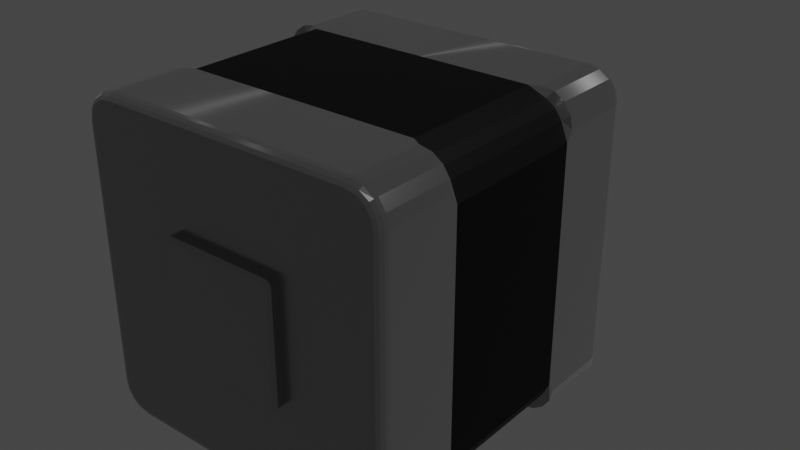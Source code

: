 # Source: Servo.blend  (saved by Blender 3.3.6; exported with 4.5.12 LTS)
import bpy
from mathutils import Matrix  # noqa: F401  (used for matrix-valued properties, if any)

bpy.ops.wm.read_factory_settings(use_empty=True)
scene = bpy.context.scene
scene.name = 'Scene'

# ---- collections
col_collection = bpy.data.collections.new('Collection'); scene.collection.children.link(col_collection)

# ---- materials (node trees are filled in below, after node groups)
mat_material = bpy.data.materials.new('Material')
mat_material.alpha_threshold = 0.0
mat_material.roughness = 0.5
mat_material.line_color = (0.0, 0.0, 0.0, 1.0)
mat_material_001 = bpy.data.materials.new('Material.001')
mat_material_002 = bpy.data.materials.new('Material.002')

# ---- node groups
ng_auto_smooth = bpy.data.node_groups.new('Auto Smooth', 'GeometryNodeTree')
_s = ng_auto_smooth.interface.new_socket(name='Geometry', in_out='OUTPUT', socket_type='NodeSocketGeometry')
_s = ng_auto_smooth.interface.new_socket(name='Geometry', in_out='INPUT', socket_type='NodeSocketGeometry')
_s = ng_auto_smooth.interface.new_socket(name='Angle', in_out='INPUT', socket_type='NodeSocketFloat')
_s.subtype = 'ANGLE'
_s.min_value = 0.0
_s.max_value = 3.142
ng_auto_smooth.is_modifier = True
_N = ng_auto_smooth.nodes; _L = ng_auto_smooth.links
n0 = _N.new('NodeGroupOutput'); n0.name = 'Group Output'; n0.location = (480, -100)
n1 = _N.new('NodeGroupInput'); n1.name = 'Group Input'; n1.location = (-420, -300)
n2 = _N.new('NodeGroupInput'); n2.name = 'Group Input.001'; n2.location = (-60, -100)
n3 = _N.new('GeometryNodeSetShadeSmooth'); n3.name = 'Set Shade Smooth'; n3.location = (120, -100)
n3.domain = 'EDGE'
n4 = _N.new('GeometryNodeSetShadeSmooth'); n4.name = 'Set Shade Smooth.001'; n4.location = (300, -100)
n5 = _N.new('GeometryNodeInputMeshEdgeAngle'); n5.name = 'Edge Angle'; n5.location = (-420, -220)
n6 = _N.new('GeometryNodeInputEdgeSmooth'); n6.name = 'Is Edge Smooth'; n6.location = (-60, -160)
n7 = _N.new('GeometryNodeInputShadeSmooth'); n7.name = 'Is Face Smooth'; n7.location = (-240, -340)
n8 = _N.new('FunctionNodeBooleanMath'); n8.name = 'Boolean Math'; n8.location = (-60, -220)
n9 = _N.new('FunctionNodeCompare'); n9.name = 'Compare'; n9.location = (-240, -180)
n9.operation = 'LESS_EQUAL'
_L.new(n5.outputs[0], n9.inputs[0])
_L.new(n4.outputs[0], n0.inputs[0])
_L.new(n1.outputs[1], n9.inputs[1])
_L.new(n9.outputs[0], n8.inputs[0])
_L.new(n7.outputs[0], n8.inputs[1])
_L.new(n2.outputs[0], n3.inputs[0])
_L.new(n6.outputs[0], n3.inputs[1])
_L.new(n3.outputs[0], n4.inputs[0])
_L.new(n8.outputs[0], n3.inputs[2])
n0.is_active_output = True

# ---- material node trees
mat_material.use_nodes = True; mat_material.node_tree.nodes.clear()
_N = mat_material.node_tree.nodes; _L = mat_material.node_tree.links
n0 = _N.new('ShaderNodeOutputMaterial'); n0.name = 'Material Output'; n0.location = (300, 300)
n1 = _N.new('ShaderNodeBsdfPrincipled'); n1.name = 'Principled BSDF'; n1.location = (10, 300)
n1.distribution = 'GGX'
n1.subsurface_method = 'RANDOM_WALK_SKIN'
n1.inputs[0].default_value = (0.3424, 0.3424, 0.3424, 1.0)
n1.inputs[1].default_value = 0.8984
n1.inputs[2].default_value = 0.189
n1.inputs[3].default_value = 1.45
n1.inputs[13].default_value = 1.0
n1.inputs[15].default_value = 1.0
n1.inputs[24].default_value = 0.2
n1.inputs[27].default_value = (0.0, 0.0, 0.0, 1.0)
n1.inputs[28].default_value = 1.0
_L.new(n1.outputs[0], n0.inputs[0])
n0.is_active_output = True
mat_material_001.use_nodes = True; mat_material_001.node_tree.nodes.clear()
_N = mat_material_001.node_tree.nodes; _L = mat_material_001.node_tree.links
n0 = _N.new('ShaderNodeBsdfPrincipled'); n0.name = 'Principled BSDF'; n0.location = (10, 300)
n0.distribution = 'GGX'
n0.subsurface_method = 'RANDOM_WALK_SKIN'
n0.inputs[0].default_value = (0.01599, 0.01599, 0.01599, 1.0)
n0.inputs[1].default_value = 1.0
n0.inputs[2].default_value = 0.5753
n0.inputs[3].default_value = 1.45
n0.inputs[13].default_value = 1.0
n0.inputs[27].default_value = (0.0, 0.0, 0.0, 1.0)
n0.inputs[28].default_value = 1.0
n1 = _N.new('ShaderNodeOutputMaterial'); n1.name = 'Material Output'; n1.location = (300, 300)
_L.new(n0.outputs[0], n1.inputs[0])
n1.is_active_output = True
mat_material_002.use_nodes = True; mat_material_002.node_tree.nodes.clear()
_N = mat_material_002.node_tree.nodes; _L = mat_material_002.node_tree.links
n0 = _N.new('ShaderNodeBsdfPrincipled'); n0.name = 'Principled BSDF'; n0.location = (10, 300)
n0.distribution = 'GGX'
n0.subsurface_method = 'RANDOM_WALK_SKIN'
n0.inputs[0].default_value = (0.4109, 0.06957, 0.0, 1.0)
n0.inputs[1].default_value = 1.0
n0.inputs[2].default_value = 0.3027
n0.inputs[3].default_value = 1.45
n0.inputs[13].default_value = 0.6719
n0.inputs[27].default_value = (0.0, 0.0, 0.0, 1.0)
n0.inputs[28].default_value = 1.0
n1 = _N.new('ShaderNodeOutputMaterial'); n1.name = 'Material Output'; n1.location = (300, 300)
_L.new(n0.outputs[0], n1.inputs[0])
n1.is_active_output = True

# ---- world
world_world = bpy.data.worlds.new('World'); scene.world = world_world
world_world.use_nodes = True; world_world.node_tree.nodes.clear()
_N = world_world.node_tree.nodes; _L = world_world.node_tree.links
n0 = _N.new('ShaderNodeOutputWorld'); n0.name = 'World Output'; n0.location = (300, 300)
n1 = _N.new('ShaderNodeBackground'); n1.name = 'Background'; n1.location = (10, 300)
n1.inputs[0].default_value = (0.05088, 0.05088, 0.05088, 1.0)
_L.new(n1.outputs[0], n0.inputs[0])
n0.is_active_output = True
world_world.color = (0.05088, 0.05088, 0.05088)
world_world.use_sun_shadow = False
world_world.sun_shadow_jitter_overblur = 0.0

# ---- lights
light_light = bpy.data.lights.new('Light', 'POINT')
light_light.transmission_factor = 0.0
light_light.energy = 1000.0
light_light.shadow_soft_size = 0.1
light_light.shadow_maximum_resolution = 0.006
light_light.use_absolute_resolution = True

# ---- meshes
me_cube = bpy.data.meshes.new('Cube')
me_cube.from_pydata([(-0.121, 0.07496, 0.1499), (-0.1499, 0.07496, 0.121), (-0.1321, 0.07496, 0.1477), (-0.1414, 0.07496, 0.1414), (-0.1477, 0.07496, 0.1321), (0.121, 0.07496, -0.1499), (0.1499, 0.07496, -0.121), (0.1321, 0.07496, -0.1477), (0.1414, 0.07496, -0.1414), (0.1477, 0.07496, -0.1321), (-0.1499, 0.07496, -0.121), (-0.121, 0.07496, -0.1499), (-0.1477, 0.07496, -0.1321), (-0.1414, 0.07496, -0.1414), (-0.1321, 0.07496, -0.1477), (0.1499, 0.07496, 0.121), (0.121, 0.07496, 0.1499), (0.1477, 0.07496, 0.1321), (0.1414, 0.07496, 0.1414), (0.1321, 0.07496, 0.1477), (-0.121, -0.07496, -0.1499), (-0.1499, -0.07496, -0.121), (-0.1321, -0.07496, -0.1477), (-0.1414, -0.07496, -0.1414), (-0.1477, -0.07496, -0.1321), (0.121, -0.07496, 0.1499), (0.1499, -0.07496, 0.121), (0.1321, -0.07496, 0.1477), (0.1414, -0.07496, 0.1414), (0.1477, -0.07496, 0.1321), (-0.1499, -0.07496, 0.121), (-0.121, -0.07496, 0.1499), (-0.1477, -0.07496, 0.1321), (-0.1414, -0.07496, 0.1414), (-0.1321, -0.07496, 0.1477), (0.1499, -0.07496, -0.121), (0.121, -0.07496, -0.1499), (0.1477, -0.07496, -0.1321), (0.1414, -0.07496, -0.1414), (0.1321, -0.07496, -0.1477), (0.1418, 0.07194, -0.1267), (0.1418, -1.901e-10, -0.1267), (0.1357, 0.07194, -0.1357), (0.1357, -1.901e-10, -0.1357), (-0.1116, 0.06916, 0.1499), (-0.1116, -1.346e-10, 0.1499), (0.1499, 0.06916, -0.1116), (0.1499, -1.346e-10, -0.1116), (0.1357, -1.901e-10, 0.1357), (0.1418, -1.901e-10, 0.1267), (-0.1267, 0.07194, 0.1418), (-0.1357, 0.07194, 0.1357), (-0.1418, 0.07194, 0.1267), (-0.1499, 0.06916, 0.1116), (0.1499, -1.346e-10, 0.1116), (0.1116, -1.346e-10, 0.1499), (-0.1418, -1.901e-10, -0.1267), (-0.1418, -0.07194, -0.1267), (0.1116, 0.06916, -0.1499), (0.1267, 0.07194, -0.1418), (-0.1357, -1.901e-10, -0.1357), (-0.1357, -0.07194, -0.1357), (-0.1267, -1.901e-10, -0.1418), (-0.1267, -0.07194, -0.1418), (-0.1116, -1.346e-10, -0.1499), (-0.1116, -0.06916, -0.1499), (0.1116, -1.346e-10, -0.1499), (0.1116, -0.06916, -0.1499), (-0.1499, 0.06916, -0.1116), (-0.1418, 0.07194, -0.1267), (-0.1357, 0.07194, -0.1357), (-0.1267, 0.07194, -0.1418), (-0.1116, 0.06916, -0.1499), (-0.1267, -1.901e-10, 0.1418), (-0.1267, -0.07194, 0.1418), (0.1499, 0.06916, 0.1116), (0.1418, 0.07194, 0.1267), (0.1357, 0.07194, 0.1357), (0.1267, 0.07194, 0.1418), (0.1116, 0.06916, 0.1499), (-0.1357, -1.901e-10, 0.1357), (-0.1357, -0.07194, 0.1357), (-0.1418, -1.901e-10, 0.1267), (-0.1418, -0.07194, 0.1267), (-0.1499, -1.346e-10, 0.1116), (-0.1499, -0.06916, 0.1116), (-0.1499, -1.346e-10, -0.1116), (-0.1499, -0.06916, -0.1116), (0.1499, -0.06916, 0.1116), (0.1116, -0.06916, 0.1499), (0.1267, -0.07194, 0.1418), (0.1357, -0.07194, 0.1357), (0.1418, -0.07194, 0.1267), (0.1267, -1.901e-10, 0.1418), (-0.1116, -0.06916, 0.1499), (0.1267, -1.901e-10, -0.1418), (0.1267, -0.07194, -0.1418), (0.1499, -0.06916, -0.1116), (0.1418, -0.07194, -0.1267), (0.1357, -0.07194, -0.1357), (0.05, 0.1499, 0.0568), (0.121, 0.1406, 0.1499), (0.1204, 0.1492, 0.1441), (0.1207, 0.1472, 0.1472), (0.1209, 0.1441, 0.1492), (0.0568, 0.1499, 0.05), (0.1499, 0.1406, 0.121), (0.1441, 0.1492, 0.1204), (0.1472, 0.1472, 0.1207), (0.1492, 0.1441, 0.1209), (0.05292, 0.1499, 0.05622), (0.1321, 0.1406, 0.1477), (0.1298, 0.1492, 0.1423), (0.131, 0.1472, 0.1451), (0.1318, 0.1441, 0.1471), (0.0549, 0.1499, 0.0549), (0.1414, 0.1406, 0.1414), (0.1373, 0.1492, 0.1373), (0.1395, 0.1472, 0.1395), (0.1409, 0.1441, 0.1409), (0.05622, 0.1499, 0.05292), (0.1477, 0.1406, 0.1321), (0.1423, 0.1492, 0.1298), (0.1451, 0.1472, 0.131), (0.1471, 0.1441, 0.1318), (0.0568, 0.1499, -0.05), (0.1499, 0.1406, -0.121), (0.1441, 0.1492, -0.1204), (0.1472, 0.1472, -0.1207), (0.1492, 0.1441, -0.1209), (0.05, 0.1499, -0.0568), (0.121, 0.1406, -0.1499), (0.1204, 0.1492, -0.1441), (0.1207, 0.1472, -0.1472), (0.1209, 0.1441, -0.1492), (0.05622, 0.1499, -0.05292), (0.1477, 0.1406, -0.1321), (0.1423, 0.1492, -0.1298), (0.1451, 0.1472, -0.131), (0.1471, 0.1441, -0.1318), (0.0549, 0.1499, -0.0549), (0.1414, 0.1406, -0.1414), (0.1373, 0.1492, -0.1373), (0.1395, 0.1472, -0.1395), (0.1409, 0.1441, -0.1409), (0.05292, 0.1499, -0.05622), (0.1321, 0.1406, -0.1477), (0.1298, 0.1492, -0.1423), (0.131, 0.1472, -0.1451), (0.1318, 0.1441, -0.1471), (0.05564, -0.1499, 0.05002), (0.1499, -0.1406, 0.121), (0.1441, -0.1492, 0.1204), (0.1472, -0.1472, 0.1207), (0.1492, -0.1441, 0.1209), (0.05002, -0.1499, 0.05564), (0.121, -0.1406, 0.1499), (0.1204, -0.1492, 0.1441), (0.1207, -0.1472, 0.1472), (0.1209, -0.1441, 0.1492), (0.05514, -0.1499, 0.05256), (0.1477, -0.1406, 0.1321), (0.1423, -0.1492, 0.1298), (0.1451, -0.1472, 0.131), (0.1471, -0.1441, 0.1318), (0.0541, -0.1499, 0.0541), (0.1414, -0.1406, 0.1414), (0.1373, -0.1492, 0.1373), (0.1395, -0.1472, 0.1395), (0.1409, -0.1441, 0.1409), (0.05256, -0.1499, 0.05514), (0.1321, -0.1406, 0.1477), (0.1298, -0.1492, 0.1423), (0.131, -0.1472, 0.1451), (0.1318, -0.1441, 0.1471), (0.05002, -0.1499, -0.05564), (0.121, -0.1406, -0.1499), (0.1204, -0.1492, -0.1441), (0.1207, -0.1472, -0.1472), (0.1209, -0.1441, -0.1492), (0.05564, -0.1499, -0.05002), (0.1499, -0.1406, -0.121), (0.1441, -0.1492, -0.1204), (0.1472, -0.1472, -0.1207), (0.1492, -0.1441, -0.1209), (0.05256, -0.1499, -0.05514), (0.1321, -0.1406, -0.1477), (0.1298, -0.1492, -0.1423), (0.131, -0.1472, -0.1451), (0.1318, -0.1441, -0.1471), (0.0541, -0.1499, -0.0541), (0.1414, -0.1406, -0.1414), (0.1373, -0.1492, -0.1373), (0.1395, -0.1472, -0.1395), (0.1409, -0.1441, -0.1409), (0.05514, -0.1499, -0.05256), (0.1477, -0.1406, -0.1321), (0.1423, -0.1492, -0.1298), (0.1451, -0.1472, -0.131), (0.1471, -0.1441, -0.1318), (-0.0568, 0.1499, 0.05), (-0.1499, 0.1406, 0.121), (-0.1441, 0.1492, 0.1204), (-0.1472, 0.1472, 0.1207), (-0.1492, 0.1441, 0.1209), (-0.05, 0.1499, 0.0568), (-0.121, 0.1406, 0.1499), (-0.1204, 0.1492, 0.1441), (-0.1207, 0.1472, 0.1472), (-0.1209, 0.1441, 0.1492), (-0.05622, 0.1499, 0.05292), (-0.1477, 0.1406, 0.1321), (-0.1423, 0.1492, 0.1298), (-0.1451, 0.1472, 0.131), (-0.1471, 0.1441, 0.1318), (-0.0549, 0.1499, 0.0549), (-0.1414, 0.1406, 0.1414), (-0.1373, 0.1492, 0.1373), (-0.1395, 0.1472, 0.1395), (-0.1409, 0.1441, 0.1409), (-0.05292, 0.1499, 0.05622), (-0.1321, 0.1406, 0.1477), (-0.1298, 0.1492, 0.1423), (-0.131, 0.1472, 0.1451), (-0.1318, 0.1441, 0.1471), (-0.05, 0.1499, -0.0568), (-0.121, 0.1406, -0.1499), (-0.1204, 0.1492, -0.1441), (-0.1207, 0.1472, -0.1472), (-0.1209, 0.1441, -0.1492), (-0.0568, 0.1499, -0.05), (-0.1499, 0.1406, -0.121), (-0.1441, 0.1492, -0.1204), (-0.1472, 0.1472, -0.1207), (-0.1492, 0.1441, -0.1209), (-0.05292, 0.1499, -0.05622), (-0.1321, 0.1406, -0.1477), (-0.1298, 0.1492, -0.1423), (-0.131, 0.1472, -0.1451), (-0.1318, 0.1441, -0.1471), (-0.0549, 0.1499, -0.0549), (-0.1414, 0.1406, -0.1414), (-0.1373, 0.1492, -0.1373), (-0.1395, 0.1472, -0.1395), (-0.1409, 0.1441, -0.1409), (-0.05622, 0.1499, -0.05292), (-0.1477, 0.1406, -0.1321), (-0.1423, 0.1492, -0.1298), (-0.1451, 0.1472, -0.131), (-0.1471, 0.1441, -0.1318), (-0.05002, -0.1499, 0.05564), (-0.121, -0.1406, 0.1499), (-0.1204, -0.1492, 0.1441), (-0.1207, -0.1472, 0.1472), (-0.1209, -0.1441, 0.1492), (-0.05564, -0.1499, 0.05002), (-0.1499, -0.1406, 0.121), (-0.1441, -0.1492, 0.1204), (-0.1472, -0.1472, 0.1207), (-0.1492, -0.1441, 0.1209), (-0.05256, -0.1499, 0.05514), (-0.1321, -0.1406, 0.1477), (-0.1298, -0.1492, 0.1423), (-0.131, -0.1472, 0.1451), (-0.1318, -0.1441, 0.1471), (-0.0541, -0.1499, 0.0541), (-0.1414, -0.1406, 0.1414), (-0.1373, -0.1492, 0.1373), (-0.1395, -0.1472, 0.1395), (-0.1409, -0.1441, 0.1409), (-0.05514, -0.1499, 0.05256), (-0.1477, -0.1406, 0.1321), (-0.1423, -0.1492, 0.1298), (-0.1451, -0.1472, 0.131), (-0.1471, -0.1441, 0.1318), (-0.05564, -0.1499, -0.05002), (-0.1499, -0.1406, -0.121), (-0.1441, -0.1492, -0.1204), (-0.1472, -0.1472, -0.1207), (-0.1492, -0.1441, -0.1209), (-0.05002, -0.1499, -0.05564), (-0.121, -0.1406, -0.1499), (-0.1204, -0.1492, -0.1441), (-0.1207, -0.1472, -0.1472), (-0.1209, -0.1441, -0.1492), (-0.05514, -0.1499, -0.05256), (-0.1477, -0.1406, -0.1321), (-0.1423, -0.1492, -0.1298), (-0.1451, -0.1472, -0.131), (-0.1471, -0.1441, -0.1318), (-0.0541, -0.1499, -0.0541), (-0.1414, -0.1406, -0.1414), (-0.1373, -0.1492, -0.1373), (-0.1395, -0.1472, -0.1395), (-0.1409, -0.1441, -0.1409), (-0.05256, -0.1499, -0.05514), (-0.1321, -0.1406, -0.1477), (-0.1298, -0.1492, -0.1423), (-0.131, -0.1472, -0.1451), (-0.1318, -0.1441, -0.1471), (0.0, 0.07496, 0.1499), (0.0, -0.07496, 0.1499), (0.0, -1.346e-10, 0.1499), (0.0, 0.06916, 0.1499), (0.0, -0.06916, 0.1499), (0.0, 0.1406, 0.1499), (0.0, 0.1441, 0.1492), (0.0, 0.1472, 0.1472), (0.0, 0.1492, 0.1441), (3.252e-09, 0.1499, 0.0568), (0.0, -0.1406, 0.1499), (0.0, -0.1441, 0.1492), (0.0, -0.1472, 0.1472), (0.0, -0.1492, 0.1441), (1.442e-09, -0.1499, 0.05564), (0.1499, 0.07496, 0.0), (0.1499, -0.07496, 0.0), (0.1499, -1.346e-10, 0.0), (0.1499, 0.06916, 0.0), (0.1499, -0.06916, 0.0), (0.0568, 0.1499, -3.613e-10), (0.1441, 0.1492, 0.0), (0.1472, 0.1472, 0.0), (0.1492, 0.1441, 0.0), (0.1499, 0.1406, 0.0), (0.05564, -0.1499, 3.245e-09), (0.1441, -0.1492, 0.0), (0.1472, -0.1472, 0.0), (0.1492, -0.1441, 0.0), (0.1499, -0.1406, 0.0), (0.0, 0.07496, -0.1499), (0.0, -0.07496, -0.1499), (0.0, 0.06916, -0.1499), (0.0, -0.06916, -0.1499), (0.0, -1.346e-10, -0.1499), (0.0, 0.1406, -0.1499), (0.0, 0.1441, -0.1492), (0.0, 0.1472, -0.1472), (0.0, 0.1492, -0.1441), (3.252e-09, 0.1499, -0.0568), (0.0, -0.1406, -0.1499), (0.0, -0.1441, -0.1492), (0.0, -0.1472, -0.1472), (0.0, -0.1492, -0.1441), (1.442e-09, -0.1499, -0.05564), (-0.1499, 0.07496, 0.0), (-0.1499, -0.07496, 0.0), (-0.1499, 0.06916, 0.0), (-0.1499, -0.06916, 0.0), (-0.1499, -1.346e-10, 0.0), (-0.1499, 0.1406, 0.0), (-0.1492, 0.1441, 0.0), (-0.1472, 0.1472, 0.0), (-0.1441, 0.1492, 0.0), (-0.0568, 0.1499, -3.613e-10), (-0.1499, -0.1406, 0.0), (-0.1492, -0.1441, 0.0), (-0.1472, -0.1472, 0.0), (-0.1441, -0.1492, 0.0), (-0.05564, -0.1499, 3.245e-09), (-0.1201, -0.1499, -0.1406), (-0.1284, -0.1499, -0.1389), (-0.1347, -0.1499, -0.1347), (-0.1389, -0.1499, -0.1284), (-0.1406, -0.1499, -0.1201), (0.1201, -0.1499, 0.1406), (0.1284, -0.1499, 0.1389), (0.1347, -0.1499, 0.1347), (0.1389, -0.1499, 0.1284), (0.1406, -0.1499, 0.1201), (-0.1284, -0.1499, 0.1389), (-0.1201, -0.1499, 0.1406), (-0.1347, -0.1499, 0.1347), (-0.1389, -0.1499, 0.1284), (-0.1406, -0.1499, 0.1201), (0.1284, -0.1499, -0.1389), (0.1201, -0.1499, -0.1406), (0.1347, -0.1499, -0.1347), (0.1389, -0.1499, -0.1284), (0.1406, -0.1499, -0.1201), (0.1406, -0.1499, 0.0), (0.0, -0.1499, -0.1406), (0.0, -0.1499, 0.1406), (-0.1406, -0.1499, 0.0), (-0.1201, 0.1499, 0.1406), (-0.1284, 0.1499, 0.1389), (-0.1347, 0.1499, 0.1347), (-0.1389, 0.1499, 0.1284), (-0.1406, 0.1499, 0.1201), (0.1201, 0.1499, -0.1406), (0.1284, 0.1499, -0.1389), (0.1347, 0.1499, -0.1347), (0.1389, 0.1499, -0.1284), (0.1406, 0.1499, -0.1201), (-0.1284, 0.1499, -0.1389), (-0.1201, 0.1499, -0.1406), (-0.1347, 0.1499, -0.1347), (-0.1389, 0.1499, -0.1284), (-0.1406, 0.1499, -0.1201), (0.1284, 0.1499, 0.1389), (0.1201, 0.1499, 0.1406), (0.1347, 0.1499, 0.1347), (0.1389, 0.1499, 0.1284), (0.1406, 0.1499, 0.1201), (0.1406, 0.1499, 0.0), (0.0, 0.1499, -0.1406), (-0.1406, 0.1499, 0.0), (0.0, 0.1499, 0.1406), (-0.05, 0.1569, 0.0568), (-0.0497, 0.1599, 0.05381), (-0.05175, 0.1599, 0.0534), (-0.05292, 0.1569, 0.05622), (-0.05274, 0.1599, 0.05274), (-0.0549, 0.1569, 0.0549), (-0.0534, 0.1599, 0.05175), (-0.05622, 0.1569, 0.05292), (-0.05381, 0.1599, 0.0497), (-0.0568, 0.1569, 0.05), (0.05, 0.1569, -0.0568), (0.0497, 0.1599, -0.05381), (0.05175, 0.1599, -0.0534), (0.05292, 0.1569, -0.05622), (0.05274, 0.1599, -0.05274), (0.0549, 0.1569, -0.0549), (0.0534, 0.1599, -0.05175), (0.05622, 0.1569, -0.05292), (0.05381, 0.1599, -0.0497), (0.0568, 0.1569, -0.05), (-0.05292, 0.1569, -0.05622), (-0.05175, 0.1599, -0.0534), (-0.0497, 0.1599, -0.05381), (-0.05, 0.1569, -0.0568), (-0.0549, 0.1569, -0.0549), (-0.05274, 0.1599, -0.05274), (-0.05622, 0.1569, -0.05292), (-0.0534, 0.1599, -0.05175), (-0.0568, 0.1569, -0.05), (-0.05381, 0.1599, -0.0497), (0.05292, 0.1569, 0.05622), (0.05175, 0.1599, 0.0534), (0.0497, 0.1599, 0.05381), (0.05, 0.1569, 0.0568), (0.0549, 0.1569, 0.0549), (0.05274, 0.1599, 0.05274), (0.05622, 0.1569, 0.05292), (0.0534, 0.1599, 0.05175), (0.0568, 0.1569, 0.05), (0.05381, 0.1599, 0.0497), (0.0568, 0.1569, -6.148e-10), (0.05381, 0.1599, -7.232e-10), (3.252e-09, 0.1569, -0.0568), (3.252e-09, 0.1599, -0.05381), (-0.0568, 0.1569, -6.148e-10), (-0.05381, 0.1599, -7.232e-10), (3.252e-09, 0.1569, 0.0568), (3.252e-09, 0.1599, 0.05381), (-0.05002, -0.1569, -0.05564), (-0.04973, -0.1599, -0.05265), (-0.05139, -0.1599, -0.05232), (-0.05256, -0.1569, -0.05514), (-0.05194, -0.1599, -0.05194), (-0.0541, -0.1569, -0.0541), (-0.05232, -0.1599, -0.05139), (-0.05514, -0.1569, -0.05256), (-0.05265, -0.1599, -0.04973), (-0.05564, -0.1569, -0.05002), (0.05002, -0.1569, 0.05564), (0.04973, -0.1599, 0.05265), (0.05139, -0.1599, 0.05232), (0.05256, -0.1569, 0.05514), (0.05194, -0.1599, 0.05194), (0.0541, -0.1569, 0.0541), (0.05232, -0.1599, 0.05139), (0.05514, -0.1569, 0.05256), (0.05265, -0.1599, 0.04973), (0.05564, -0.1569, 0.05002), (-0.05256, -0.1569, 0.05514), (-0.05139, -0.1599, 0.05232), (-0.04973, -0.1599, 0.05265), (-0.05002, -0.1569, 0.05564), (-0.0541, -0.1569, 0.0541), (-0.05194, -0.1599, 0.05194), (-0.05514, -0.1569, 0.05256), (-0.05232, -0.1599, 0.05139), (-0.05564, -0.1569, 0.05002), (-0.05265, -0.1599, 0.04973), (0.05256, -0.1569, -0.05514), (0.05139, -0.1599, -0.05232), (0.04973, -0.1599, -0.05265), (0.05002, -0.1569, -0.05564), (0.0541, -0.1569, -0.0541), (0.05194, -0.1599, -0.05194), (0.05514, -0.1569, -0.05256), (0.05232, -0.1599, -0.05139), (0.05564, -0.1569, -0.05002), (0.05265, -0.1599, -0.04973), (0.05564, -0.1569, 3.509e-09), (0.05265, -0.1599, 3.622e-09), (1.442e-09, -0.1569, -0.05564), (1.442e-09, -0.1599, -0.05265), (1.442e-09, -0.1569, 0.05564), (1.442e-09, -0.1599, 0.05265), (-0.05564, -0.1569, 3.509e-09), (-0.05265, -0.1599, 3.622e-09), (-0.02739, 0.1599, 0.02739), (-0.02739, 0.1599, -0.02739), (0.02739, 0.1599, 0.02739), (0.02739, 0.1599, -0.02739), (-6.73e-09, 0.1599, 0.03873), (-0.03873, 0.1599, 3.026e-09), (-1.012e-08, 0.1599, -0.03873), (0.03873, 0.1599, -3.598e-10), (-0.01482, 0.1599, 0.03579), (-0.03579, 0.1599, -0.01482), (0.01482, 0.1599, -0.03579), (0.03579, 0.1599, -0.01482), (0.01482, 0.1599, 0.03579), (-0.03579, 0.1599, 0.01482), (-0.01482, 0.1599, -0.03579), (0.03579, 0.1599, 0.01482), (-0.01666, 0.2602, 2.27e-09), (0.01666, 0.2602, 1.021e-09), (-7.643e-09, 0.2602, 1.645e-09), (-7.643e-09, 0.2602, 0.01666), (-7.643e-09, 0.2602, -0.01666), (0.01666, 0.2602, -0.01666), (-0.01666, 0.2602, 0.01666), (-0.01666, 0.2602, -0.01666), (0.01666, 0.2099, 0.01666), (-0.01482, 0.2528, 0.03579), (-0.0156, 0.2602, 0.02765), (-0.01505, 0.258, 0.0334), (-0.0224, 0.2602, 0.02306), (-0.02739, 0.2528, 0.02739), (-0.02593, 0.258, 0.02612), (-0.03579, 0.2528, -0.01482), (-0.0274, 0.2602, -0.01563), (-0.03333, 0.258, -0.01506), (-0.02266, 0.2602, -0.02266), (-0.02739, 0.2528, -0.02739), (-0.026, 0.258, -0.026), (0.01482, 0.2528, -0.03579), (0.01563, 0.2602, -0.0274), (0.01506, 0.258, -0.03333), (0.02306, 0.2602, -0.0224), (0.02739, 0.2528, -0.02739), (0.02612, 0.258, -0.02593), (0.02765, 0.2602, -0.0156), (0.03579, 0.2528, -0.01482), (0.0334, 0.258, -0.01505), (0.008043, 0.2602, 0.02921), (0.01482, 0.2528, 0.03579), (0.01284, 0.258, 0.03386), (-7.059e-09, 0.2602, 0.0308), (-6.73e-09, 0.2528, 0.03873), (-6.825e-09, 0.258, 0.03641), (-0.03579, 0.2528, 0.01482), (-0.0274, 0.2602, 0.01563), (-0.03333, 0.258, 0.01506), (-0.03054, 0.2602, 2.745e-09), (-0.03873, 0.2528, 3.026e-09), (-0.03633, 0.258, 2.939e-09), (-0.01482, 0.2528, -0.03579), (-0.01563, 0.2602, -0.0274), (-0.01506, 0.258, -0.03333), (-9.198e-09, 0.2602, -0.03054), (-1.012e-08, 0.2528, -0.03873), (-9.852e-09, 0.258, -0.03633), (0.02921, 0.2602, 0.008043), (0.03579, 0.2528, 0.01482), (0.03386, 0.258, 0.01284), (0.03873, 0.2528, -3.598e-10), (0.0308, 0.2602, 1.366e-10), (0.03641, 0.258, -2.037e-10), (0.009897, 0.2602, 0.009897), (0.01666, 0.2528, 0.01666), (0.01468, 0.258, 0.01468), (0.02739, 0.2026, 0.02739), (0.02207, 0.2099, 0.02207), (0.02583, 0.2078, 0.02583), (0.01482, 0.2026, 0.03579), (0.01573, 0.2099, 0.0263), (0.01482, 0.2173, 0.03579), (0.01509, 0.2078, 0.03301), (0.0263, 0.2099, 0.01573), (0.03579, 0.2026, 0.01482), (0.03579, 0.2173, 0.01482), (0.03301, 0.2078, 0.01509)], [], [(196, 37, 35, 181), (28, 166, 161, 29), (261, 34, 33, 266), (0, 206, 221, 2), (25, 156, 171, 27), (125, 135, 425, 427), (35, 37, 98, 97), (331, 20, 65, 333), (19, 16, 79, 78), (8, 141, 136, 9), (275, 285, 463, 465), (121, 17, 15, 106), (4, 1, 53, 52), (301, 25, 89, 304), (34, 31, 94, 74), (18, 19, 78, 77), (3, 4, 52, 51), (33, 34, 74, 81), (17, 18, 77, 76), (2, 3, 51, 50), (32, 33, 81, 83), (15, 17, 76, 75), (0, 2, 50, 44), (30, 32, 83, 85), (24, 21, 87, 57), (9, 6, 46, 40), (23, 24, 57, 61), (8, 9, 40, 42), (316, 35, 97, 319), (22, 23, 61, 63), (7, 8, 42, 59), (330, 5, 58, 332), (20, 22, 63, 65), (5, 7, 59, 58), (300, 0, 44, 303), (29, 26, 88, 92), (14, 11, 72, 71), (39, 36, 67, 96), (28, 29, 92, 91), (13, 14, 71, 70), (38, 39, 96, 99), (23, 291, 286, 24), (22, 296, 291, 23), (20, 281, 296, 22), (301, 31, 251, 310), (176, 36, 39, 186), (27, 171, 166, 28), (316, 26, 151, 329), (3, 216, 211, 4), (226, 11, 14, 236), (2, 221, 216, 3), (345, 1, 201, 350), (335, 131, 5, 330), (29, 161, 151, 26), (7, 146, 141, 8), (5, 131, 146, 7), (246, 12, 10, 231), (241, 13, 12, 246), (251, 31, 34, 261), (236, 14, 13, 241), (305, 206, 0, 300), (116, 18, 17, 121), (9, 136, 126, 6), (324, 106, 15, 315), (271, 32, 30, 256), (266, 33, 32, 271), (24, 286, 276, 21), (355, 256, 30, 346), (331, 36, 176, 340), (191, 38, 37, 196), (4, 211, 201, 1), (186, 39, 38, 191), (111, 19, 18, 116), (27, 28, 91, 90), (12, 13, 70, 69), (346, 30, 85, 348), (37, 38, 99, 98), (315, 15, 75, 318), (25, 27, 90, 89), (10, 12, 69, 68), (345, 10, 68, 347), (76, 77, 48, 49), (77, 78, 93, 48), (78, 79, 55, 93), (75, 76, 49, 54), (348, 349, 86, 87), (61, 60, 62, 63), (57, 87, 86, 56), (57, 56, 60, 61), (62, 71, 72, 64), (66, 95, 96, 67), (95, 43, 99, 96), (334, 332, 58, 66), (45, 73, 74, 94), (80, 82, 83, 81), (82, 84, 85, 83), (73, 80, 81, 74), (349, 347, 68, 86), (56, 69, 70, 60), (60, 70, 71, 62), (56, 86, 68, 69), (42, 40, 41, 43), (304, 302, 45, 94), (40, 46, 47, 41), (319, 97, 47, 317), (54, 49, 92, 88), (48, 93, 90, 91), (93, 55, 89, 90), (49, 48, 91, 92), (43, 41, 98, 99), (317, 47, 46, 318), (302, 303, 44, 45), (41, 47, 97, 98), (50, 51, 80, 73), (52, 53, 84, 82), (51, 52, 82, 80), (44, 50, 73, 45), (333, 334, 66, 67), (59, 42, 43, 95), (58, 59, 95, 66), (63, 62, 64, 65), (360, 361, 297, 282), (282, 297, 298, 283), (283, 298, 299, 284), (284, 299, 296, 281), (361, 362, 292, 297), (297, 292, 293, 298), (298, 293, 294, 299), (299, 294, 291, 296), (362, 363, 287, 292), (292, 287, 288, 293), (293, 288, 289, 294), (294, 289, 286, 291), (363, 364, 277, 287), (287, 277, 278, 288), (288, 278, 279, 289), (289, 279, 276, 286), (365, 366, 172, 157), (157, 172, 173, 158), (158, 173, 174, 159), (159, 174, 171, 156), (366, 367, 167, 172), (172, 167, 168, 173), (173, 168, 169, 174), (174, 169, 166, 171), (367, 368, 162, 167), (167, 162, 163, 168), (168, 163, 164, 169), (169, 164, 161, 166), (368, 369, 152, 162), (162, 152, 153, 163), (163, 153, 154, 164), (164, 154, 151, 161), (384, 385, 222, 207), (207, 222, 223, 208), (208, 223, 224, 209), (209, 224, 221, 206), (385, 386, 217, 222), (222, 217, 218, 223), (223, 218, 219, 224), (224, 219, 216, 221), (386, 387, 212, 217), (217, 212, 213, 218), (218, 213, 214, 219), (219, 214, 211, 216), (387, 388, 202, 212), (212, 202, 203, 213), (213, 203, 204, 214), (214, 204, 201, 211), (389, 390, 147, 132), (132, 147, 148, 133), (133, 148, 149, 134), (134, 149, 146, 131), (390, 391, 142, 147), (147, 142, 143, 148), (148, 143, 144, 149), (149, 144, 141, 146), (391, 392, 137, 142), (142, 137, 138, 143), (143, 138, 139, 144), (144, 139, 136, 141), (392, 393, 127, 137), (137, 127, 128, 138), (138, 128, 129, 139), (139, 129, 126, 136), (394, 395, 227, 237), (237, 227, 228, 238), (238, 228, 229, 239), (239, 229, 226, 236), (396, 394, 237, 242), (242, 237, 238, 243), (243, 238, 239, 244), (244, 239, 236, 241), (397, 396, 242, 247), (247, 242, 243, 248), (248, 243, 244, 249), (249, 244, 241, 246), (398, 397, 247, 232), (232, 247, 248, 233), (233, 248, 249, 234), (234, 249, 246, 231), (399, 400, 102, 112), (112, 102, 103, 113), (113, 103, 104, 114), (114, 104, 101, 111), (401, 399, 112, 117), (117, 112, 113, 118), (118, 113, 114, 119), (119, 114, 111, 116), (402, 401, 117, 122), (122, 117, 118, 123), (123, 118, 119, 124), (124, 119, 116, 121), (403, 402, 122, 107), (107, 122, 123, 108), (108, 123, 124, 109), (109, 124, 121, 106), (370, 371, 252, 262), (262, 252, 253, 263), (263, 253, 254, 264), (264, 254, 251, 261), (372, 370, 262, 267), (267, 262, 263, 268), (268, 263, 264, 269), (269, 264, 261, 266), (373, 372, 267, 272), (272, 267, 268, 273), (273, 268, 269, 274), (274, 269, 266, 271), (374, 373, 272, 257), (257, 272, 273, 258), (258, 273, 274, 259), (259, 274, 271, 256), (375, 376, 177, 187), (187, 177, 178, 188), (188, 178, 179, 189), (189, 179, 176, 186), (377, 375, 187, 192), (192, 187, 188, 193), (193, 188, 189, 194), (194, 189, 186, 191), (378, 377, 192, 197), (197, 192, 193, 198), (198, 193, 194, 199), (199, 194, 191, 196), (379, 378, 197, 182), (182, 197, 198, 183), (183, 198, 199, 184), (184, 199, 196, 181), (404, 403, 107, 321), (321, 107, 108, 322), (322, 108, 109, 323), (323, 109, 106, 324), (335, 226, 229, 336), (336, 229, 228, 337), (337, 228, 227, 338), (338, 227, 395, 405), (350, 201, 204, 351), (351, 204, 203, 352), (352, 203, 202, 353), (353, 202, 388, 406), (305, 101, 104, 306), (306, 104, 103, 307), (307, 103, 102, 308), (308, 102, 400, 407), (380, 379, 182, 326), (326, 182, 183, 327), (327, 183, 184, 328), (328, 184, 181, 329), (340, 176, 179, 341), (341, 179, 178, 342), (342, 178, 177, 343), (343, 177, 376, 381), (310, 251, 254, 311), (311, 254, 253, 312), (312, 253, 252, 313), (313, 252, 371, 382), (355, 276, 279, 356), (356, 279, 278, 357), (357, 278, 277, 358), (358, 277, 364, 383), (101, 16, 19, 111), (157, 313, 382, 365), (158, 312, 313, 157), (159, 311, 312, 158), (156, 310, 311, 159), (207, 308, 407, 384), (208, 307, 308, 207), (209, 306, 307, 208), (206, 305, 306, 209), (55, 79, 303, 302), (89, 55, 302, 304), (101, 305, 300, 16), (25, 301, 310, 156), (16, 300, 303, 79), (31, 301, 304, 94), (154, 328, 329, 151), (153, 327, 328, 154), (152, 326, 327, 153), (369, 380, 326, 152), (129, 323, 324, 126), (128, 322, 323, 129), (127, 321, 322, 128), (393, 404, 321, 127), (54, 317, 318, 75), (88, 319, 317, 54), (6, 315, 318, 46), (126, 324, 315, 6), (35, 316, 329, 181), (26, 316, 319, 88), (282, 343, 381, 360), (283, 342, 343, 282), (284, 341, 342, 283), (281, 340, 341, 284), (132, 338, 405, 389), (133, 337, 338, 132), (134, 336, 337, 133), (131, 335, 336, 134), (65, 64, 334, 333), (64, 72, 332, 334), (20, 331, 340, 281), (226, 335, 330, 11), (11, 330, 332, 72), (36, 331, 333, 67), (257, 358, 383, 374), (258, 357, 358, 257), (259, 356, 357, 258), (256, 355, 356, 259), (232, 353, 406, 398), (233, 352, 353, 232), (234, 351, 352, 233), (231, 350, 351, 234), (84, 53, 347, 349), (85, 84, 349, 348), (1, 345, 347, 53), (21, 346, 348, 87), (276, 355, 346, 21), (10, 345, 350, 231), (280, 295, 361, 360), (295, 290, 362, 361), (290, 285, 363, 362), (285, 275, 364, 363), (155, 170, 366, 365), (170, 165, 367, 366), (165, 160, 368, 367), (160, 150, 369, 368), (260, 250, 371, 370), (265, 260, 370, 372), (270, 265, 372, 373), (255, 270, 373, 374), (185, 175, 376, 375), (190, 185, 375, 377), (195, 190, 377, 378), (180, 195, 378, 379), (325, 180, 379, 380), (344, 280, 360, 381), (314, 155, 365, 382), (359, 255, 374, 383), (250, 314, 382, 371), (150, 325, 380, 369), (175, 344, 381, 376), (275, 359, 383, 364), (205, 220, 385, 384), (220, 215, 386, 385), (215, 210, 387, 386), (210, 200, 388, 387), (130, 145, 390, 389), (145, 140, 391, 390), (140, 135, 392, 391), (135, 125, 393, 392), (235, 225, 395, 394), (240, 235, 394, 396), (245, 240, 396, 397), (230, 245, 397, 398), (110, 100, 400, 399), (115, 110, 399, 401), (120, 115, 401, 402), (105, 120, 402, 403), (320, 105, 403, 404), (339, 130, 389, 405), (354, 230, 398, 406), (309, 205, 384, 407), (100, 309, 407, 400), (125, 320, 404, 393), (225, 339, 405, 395), (200, 354, 406, 388), (205, 309, 454, 408), (225, 235, 428, 431), (120, 105, 446, 444), (320, 125, 427, 448), (240, 245, 434, 432), (430, 505, 518, 510, 514, 507, 419, 451), (105, 320, 448, 446), (235, 240, 432, 428), (145, 130, 418, 421), (210, 215, 413, 415), (295, 280, 456, 459), (339, 225, 431, 450), (200, 210, 415, 417), (140, 145, 421, 423), (245, 230, 436, 434), (354, 200, 417, 452), (100, 110, 438, 441), (230, 354, 452, 436), (130, 339, 450, 418), (215, 220, 411, 413), (110, 115, 442, 438), (135, 140, 423, 425), (115, 120, 444, 442), (309, 100, 441, 454), (280, 344, 498, 456), (290, 295, 459, 461), (270, 255, 484, 482), (359, 275, 465, 502), (165, 170, 469, 471), (255, 359, 502, 484), (155, 314, 500, 466), (175, 185, 486, 489), (185, 190, 490, 486), (160, 165, 471, 473), (265, 270, 482, 480), (344, 175, 489, 498), (150, 160, 473, 475), (250, 260, 476, 479), (195, 180, 494, 492), (325, 150, 475, 496), (190, 195, 492, 490), (488, 487, 491, 493, 495, 497, 474, 472, 470, 468, 467, 501, 478, 477, 481, 483, 485, 503, 464, 462, 460, 458, 457, 499), (180, 325, 496, 494), (260, 265, 480, 476), (170, 155, 466, 469), (285, 290, 461, 463), (314, 250, 479, 500), (409, 410, 411, 408), (410, 412, 413, 411), (412, 414, 415, 413), (414, 416, 417, 415), (419, 420, 421, 418), (420, 422, 423, 421), (422, 424, 425, 423), (424, 426, 427, 425), (429, 430, 431, 428), (433, 429, 428, 432), (435, 433, 432, 434), (437, 435, 434, 436), (439, 440, 441, 438), (443, 439, 438, 442), (445, 443, 442, 444), (447, 445, 444, 446), (449, 447, 446, 448), (451, 419, 418, 450), (453, 437, 436, 452), (455, 409, 408, 454), (440, 455, 454, 441), (426, 449, 448, 427), (430, 451, 450, 431), (416, 453, 452, 417), (457, 458, 459, 456), (458, 460, 461, 459), (460, 462, 463, 461), (462, 464, 465, 463), (467, 468, 469, 466), (468, 470, 471, 469), (470, 472, 473, 471), (472, 474, 475, 473), (477, 478, 479, 476), (481, 477, 476, 480), (483, 481, 480, 482), (485, 483, 482, 484), (487, 488, 489, 486), (491, 487, 486, 490), (493, 491, 490, 492), (495, 493, 492, 494), (497, 495, 494, 496), (499, 457, 456, 498), (501, 467, 466, 500), (503, 485, 484, 502), (478, 501, 500, 479), (474, 497, 496, 475), (488, 499, 498, 489), (464, 503, 502, 465), (220, 205, 408, 411), (447, 506, 440, 439, 443, 445), (504, 517, 509, 513, 505, 437, 453, 416), (409, 504, 416, 414, 412, 410), (437, 505, 430, 429, 433, 435), (426, 507, 515, 511, 519, 506, 447, 449), (419, 507, 426, 424, 422, 420), (440, 506, 516, 508, 512, 504, 409, 455), (505, 513, 535, 539), (553, 523, 526, 530), (572, 547, 525, 521), (525, 542, 565, 524), (568, 572, 521, 574), (507, 514, 541, 545), (524, 565, 563, 527), (518, 505, 539, 562), (526, 520, 559, 557), (504, 512, 529, 533), (550, 574, 523, 553), (520, 527, 536, 559), (514, 510, 566, 541), (511, 515, 548, 571), (513, 509, 560, 535), (510, 518, 562, 566), (516, 506, 577, 580), (547, 544, 542, 525), (521, 525, 524, 522), (508, 516, 551, 554), (515, 507, 545, 548), (575, 551, 582, 581, 528), (574, 521, 522, 523), (569, 575, 528, 584, 586), (517, 504, 533, 556), (530, 526, 557, 532), (523, 522, 520, 526), (527, 563, 538, 536), (522, 524, 527, 520), (519, 511, 571, 569), (519, 585, 577, 506), (509, 517, 556, 560), (578, 584, 528, 581), (580, 583, 582), (583, 581, 582), (584, 587, 586), (587, 585, 586), (530, 532, 534, 531), (531, 534, 533, 529), (536, 538, 540, 537), (537, 540, 539, 535), (542, 544, 546, 543), (543, 546, 545, 541), (548, 545, 546, 549), (549, 546, 544, 547), (550, 553, 555, 552), (552, 555, 554, 551), (557, 559, 561, 558), (558, 561, 560, 556), (563, 565, 567, 564), (564, 567, 566, 562), (569, 571, 573, 570), (570, 573, 572, 568), (553, 530, 531, 555), (555, 531, 529, 554), (559, 536, 537, 561), (561, 537, 535, 560), (565, 542, 543, 567), (567, 543, 541, 566), (571, 548, 549, 573), (573, 549, 547, 572), (532, 557, 558, 534), (534, 558, 556, 533), (538, 563, 564, 540), (540, 564, 562, 539), (568, 574, 576, 570), (570, 576, 575, 569), (574, 550, 552, 576), (576, 552, 551, 575), (578, 581, 583, 579), (579, 583, 580, 577), (577, 585, 587, 579), (579, 587, 584, 578), (512, 508, 554, 529)])
me_cube.polygons.foreach_set('material_index', [0, 0, 0, 0, 0, 0, 0, 0, 0, 0, 0, 0, 0, 0, 0, 0, 0, 0, 0, 0, 0, 0, 0, 0, 0, 0, 0, 0, 0, 0, 0, 0, 0, 0, 0, 0, 0, 0, 0, 0, 0, 0, 0, 0, 0, 0, 0, 0, 0, 0, 0, 0, 0, 0, 0, 0, 0, 0, 0, 0, 0, 0, 0, 0, 0, 0, 0, 0, 0, 0, 0, 0, 0, 0, 0, 0, 0, 0, 0, 0, 0, 1, 1, 1, 1, 1, 1, 1, 1, 1, 1, 1, 1, 1, 1, 1, 1, 1, 1, 1, 1, 1, 1, 1, 1, 1, 1, 1, 1, 1, 1, 1, 1, 1, 1, 1, 1, 1, 1, 1, 1, 0, 0, 0, 0, 0, 0, 0, 0, 0, 0, 0, 0, 0, 0, 0, 0, 0, 0, 0, 0, 0, 0, 0, 0, 0, 0, 0, 0, 0, 0, 0, 0, 0, 0, 0, 0, 0, 0, 0, 0, 0, 0, 0, 0, 0, 0, 0, 0, 0, 0, 0, 0, 0, 0, 0, 0, 0, 0, 0, 0, 0, 0, 0, 0, 0, 0, 0, 0, 0, 0, 0, 0, 0, 0, 0, 0, 0, 0, 0, 0, 0, 0, 0, 0, 0, 0, 0, 0, 0, 0, 0, 0, 0, 0, 0, 0, 0, 0, 0, 0, 0, 0, 0, 0, 0, 0, 0, 0, 0, 0, 0, 0, 0, 0, 0, 0, 0, 0, 0, 0, 0, 0, 0, 0, 0, 0, 0, 0, 0, 0, 0, 0, 0, 0, 0, 0, 0, 0, 0, 0, 0, 0, 0, 0, 0, 0, 0, 0, 0, 0, 0, 0, 0, 0, 0, 0, 0, 0, 0, 0, 0, 0, 0, 0, 0, 0, 0, 0, 0, 1, 1, 0, 0, 0, 0, 0, 0, 0, 0, 0, 0, 0, 0, 1, 1, 0, 0, 0, 0, 0, 0, 0, 0, 0, 0, 0, 0, 1, 1, 0, 0, 0, 0, 0, 0, 0, 0, 0, 0, 0, 0, 1, 1, 0, 0, 0, 0, 0, 0, 0, 0, 0, 0, 0, 0, 0, 0, 0, 0, 0, 0, 0, 0, 0, 0, 0, 0, 0, 0, 0, 0, 0, 0, 0, 0, 0, 0, 0, 0, 0, 0, 0, 0, 0, 0, 0, 0, 0, 0, 0, 0, 0, 0, 0, 0, 0, 0, 0, 0, 0, 0, 0, 0, 0, 0, 0, 0, 0, 0, 0, 0, 0, 0, 0, 0, 0, 0, 0, 0, 0, 0, 0, 0, 0, 0, 0, 0, 0, 0, 0, 0, 0, 0, 0, 0, 0, 0, 0, 0, 0, 0, 0, 0, 0, 0, 0, 0, 0, 0, 0, 0, 0, 0, 0, 0, 0, 0, 0, 0, 0, 0, 0, 0, 0, 0, 0, 0, 0, 0, 0, 0, 0, 0, 0, 0, 0, 0, 0, 0, 0, 0, 0, 0, 0, 0, 0, 0, 0, 0, 0, 0, 0, 0, 0, 0, 0, 0, 0, 2, 2, 2, 2, 2, 2, 2, 2, 2, 2, 2, 2, 2, 2, 2, 2, 2, 2, 2, 2, 2, 2, 2, 2, 2, 2, 2, 2, 2, 2, 2, 2, 2, 2, 2, 2, 2, 2, 2, 2, 2, 2, 2, 2, 2, 2, 2, 2, 2, 2, 2, 2, 2, 2, 2, 2, 2, 2, 2, 2, 2, 2, 2, 2, 2, 2, 2, 2, 2, 2, 2, 2, 2, 2])
_uv = me_cube.uv_layers.new(name='UVMap')
_uv.uv.foreach_set('vector', [0.3899, 0.7422, 0.3899, 0.6875, 0.3991, 0.6875, 0.3991, 0.7422, 0.625, 0.6875, 0.625, 0.7422, 0.6101, 0.7422, 0.6101, 0.6875, 0.8601, 0.7422, 0.8601, 0.6875, 0.875, 0.6875, 0.875, 0.7422, 0.8509, 0.5625, 0.8509, 0.5078, 0.8601, 0.5078, 0.8601, 0.5625, 0.6491, 0.6875, 0.6491, 0.7422, 0.6399, 0.7422, 0.6399, 0.6875, 0.4003, 0.4883, 0.3945, 0.4871, 0.3945, 0.4871, 0.4003, 0.4883, 0.3991, 0.6875, 0.3899, 0.6875, 0.3899, 0.6875, 0.3991, 0.6875, 0.25, 0.6875, 0.1491, 0.6875, 0.1491, 0.6875, 0.25, 0.6875, 0.6399, 0.5625, 0.6491, 0.5625, 0.6491, 0.5625, 0.6399, 0.5625, 0.375, 0.5625, 0.375, 0.5078, 0.3899, 0.5078, 0.3899, 0.5625, 0.4005, 0.9856, 0.3955, 0.9846, 0.3955, 0.9846, 0.4005, 0.9856, 0.6101, 0.5078, 0.6101, 0.5625, 0.6009, 0.5625, 0.6009, 0.5078, 0.6101, 0.1875, 0.6009, 0.1875, 0.6009, 0.1875, 0.6101, 0.1875, 0.75, 0.6875, 0.6491, 0.6875, 0.6491, 0.6875, 0.75, 0.6875, 0.8601, 0.6875, 0.8509, 0.6875, 0.8509, 0.6875, 0.8601, 0.6875, 0.625, 0.5625, 0.6399, 0.5625, 0.6399, 0.5625, 0.625, 0.5625, 0.625, 0.1875, 0.6101, 0.1875, 0.6101, 0.1875, 0.625, 0.1875, 0.875, 0.6875, 0.8601, 0.6875, 0.8601, 0.6875, 0.875, 0.6875, 0.6101, 0.5625, 0.625, 0.5625, 0.625, 0.5625, 0.6101, 0.5625, 0.8601, 0.5625, 0.875, 0.5625, 0.875, 0.5625, 0.8601, 0.5625, 0.6101, 0.0625, 0.625, 0.0625, 0.625, 0.0625, 0.6101, 0.0625, 0.6009, 0.5625, 0.6101, 0.5625, 0.6101, 0.5625, 0.6009, 0.5625, 0.8509, 0.5625, 0.8601, 0.5625, 0.8601, 0.5625, 0.8509, 0.5625, 0.6009, 0.0625, 0.6101, 0.0625, 0.6101, 0.0625, 0.6009, 0.0625, 0.3899, 0.0625, 0.3991, 0.0625, 0.3991, 0.0625, 0.3899, 0.0625, 0.3899, 0.5625, 0.3991, 0.5625, 0.3991, 0.5625, 0.3899, 0.5625, 0.375, 0.0625, 0.3899, 0.0625, 0.3899, 0.0625, 0.375, 0.0625, 0.375, 0.5625, 0.3899, 0.5625, 0.3899, 0.5625, 0.375, 0.5625, 0.5, 0.6875, 0.3991, 0.6875, 0.3991, 0.6875, 0.5, 0.6875, 0.1399, 0.6875, 0.125, 0.6875, 0.125, 0.6875, 0.1399, 0.6875, 0.3601, 0.5625, 0.375, 0.5625, 0.375, 0.5625, 0.3601, 0.5625, 0.25, 0.5625, 0.3509, 0.5625, 0.3509, 0.5625, 0.25, 0.5625, 0.1491, 0.6875, 0.1399, 0.6875, 0.1399, 0.6875, 0.1491, 0.6875, 0.3509, 0.5625, 0.3601, 0.5625, 0.3601, 0.5625, 0.3509, 0.5625, 0.75, 0.5625, 0.8509, 0.5625, 0.8509, 0.5625, 0.75, 0.5625, 0.6101, 0.6875, 0.6009, 0.6875, 0.6009, 0.6875, 0.6101, 0.6875, 0.1399, 0.5625, 0.1491, 0.5625, 0.1491, 0.5625, 0.1399, 0.5625, 0.3601, 0.6875, 0.3509, 0.6875, 0.3509, 0.6875, 0.3601, 0.6875, 0.625, 0.6875, 0.6101, 0.6875, 0.6101, 0.6875, 0.625, 0.6875, 0.125, 0.5625, 0.1399, 0.5625, 0.1399, 0.5625, 0.125, 0.5625, 0.375, 0.6875, 0.3601, 0.6875, 0.3601, 0.6875, 0.375, 0.6875, 0.375, 0.0625, 0.375, 0.007817, 0.3899, 0.007817, 0.3899, 0.0625, 0.1399, 0.6875, 0.1399, 0.7422, 0.125, 0.7422, 0.125, 0.6875, 0.1491, 0.6875, 0.1491, 0.7422, 0.1399, 0.7422, 0.1399, 0.6875, 0.75, 0.6875, 0.8509, 0.6875, 0.8509, 0.7422, 0.75, 0.7422, 0.3509, 0.7422, 0.3509, 0.6875, 0.3601, 0.6875, 0.3601, 0.7422, 0.6399, 0.6875, 0.6399, 0.7422, 0.625, 0.7422, 0.625, 0.6875, 0.5, 0.6875, 0.6009, 0.6875, 0.6009, 0.7422, 0.5, 0.7422, 0.625, 0.1875, 0.625, 0.2422, 0.6101, 0.2422, 0.6101, 0.1875, 0.1491, 0.5078, 0.1491, 0.5625, 0.1399, 0.5625, 0.1399, 0.5078, 0.8601, 0.5625, 0.8601, 0.5078, 0.875, 0.5078, 0.875, 0.5625, 0.5, 0.1875, 0.6009, 0.1875, 0.6009, 0.2422, 0.5, 0.2422, 0.25, 0.5078, 0.3509, 0.5078, 0.3509, 0.5625, 0.25, 0.5625, 0.6101, 0.6875, 0.6101, 0.7422, 0.6009, 0.7422, 0.6009, 0.6875, 0.3601, 0.5625, 0.3601, 0.5078, 0.375, 0.5078, 0.375, 0.5625, 0.3509, 0.5625, 0.3509, 0.5078, 0.3601, 0.5078, 0.3601, 0.5625, 0.3899, 0.2422, 0.3899, 0.1875, 0.3991, 0.1875, 0.3991, 0.2422, 0.375, 0.2422, 0.375, 0.1875, 0.3899, 0.1875, 0.3899, 0.2422, 0.8509, 0.7422, 0.8509, 0.6875, 0.8601, 0.6875, 0.8601, 0.7422, 0.1399, 0.5078, 0.1399, 0.5625, 0.125, 0.5625, 0.125, 0.5078, 0.75, 0.5078, 0.8509, 0.5078, 0.8509, 0.5625, 0.75, 0.5625, 0.625, 0.5078, 0.625, 0.5625, 0.6101, 0.5625, 0.6101, 0.5078, 0.3899, 0.5625, 0.3899, 0.5078, 0.3991, 0.5078, 0.3991, 0.5625, 0.5, 0.5078, 0.6009, 0.5078, 0.6009, 0.5625, 0.5, 0.5625, 0.6101, 0.007817, 0.6101, 0.0625, 0.6009, 0.0625, 0.6009, 0.007817, 0.625, 0.007817, 0.625, 0.0625, 0.6101, 0.0625, 0.6101, 0.007817, 0.3899, 0.0625, 0.3899, 0.007817, 0.3991, 0.007817, 0.3991, 0.0625, 0.5, 0.007817, 0.6009, 0.007817, 0.6009, 0.0625, 0.5, 0.0625, 0.25, 0.6875, 0.3509, 0.6875, 0.3509, 0.7422, 0.25, 0.7422, 0.375, 0.7422, 0.375, 0.6875, 0.3899, 0.6875, 0.3899, 0.7422, 0.6101, 0.1875, 0.6101, 0.2422, 0.6009, 0.2422, 0.6009, 0.1875, 0.3601, 0.7422, 0.3601, 0.6875, 0.375, 0.6875, 0.375, 0.7422, 0.6399, 0.5078, 0.6399, 0.5625, 0.625, 0.5625, 0.625, 0.5078, 0.6399, 0.6875, 0.625, 0.6875, 0.625, 0.6875, 0.6399, 0.6875, 0.3899, 0.1875, 0.375, 0.1875, 0.375, 0.1875, 0.3899, 0.1875, 0.5, 0.0625, 0.6009, 0.0625, 0.6009, 0.0625, 0.5, 0.0625, 0.3899, 0.6875, 0.375, 0.6875, 0.375, 0.6875, 0.3899, 0.6875, 0.5, 0.5625, 0.6009, 0.5625, 0.6009, 0.5625, 0.5, 0.5625, 0.6491, 0.6875, 0.6399, 0.6875, 0.6399, 0.6875, 0.6491, 0.6875, 0.3991, 0.1875, 0.3899, 0.1875, 0.3899, 0.1875, 0.3991, 0.1875, 0.5, 0.1875, 0.3991, 0.1875, 0.3991, 0.1875, 0.5, 0.1875, 0.6101, 0.5625, 0.625, 0.5625, 0.625, 0.625, 0.6101, 0.625, 0.625, 0.5625, 0.6399, 0.5625, 0.6399, 0.625, 0.625, 0.625, 0.6399, 0.5625, 0.6491, 0.5625, 0.6491, 0.625, 0.6399, 0.625, 0.6009, 0.5625, 0.6101, 0.5625, 0.6101, 0.625, 0.6009, 0.625, 0.5, 0.0625, 0.5, 0.125, 0.3991, 0.125, 0.3991, 0.0625, 0.125, 0.6875, 0.125, 0.625, 0.1399, 0.625, 0.1399, 0.6875, 0.3899, 0.0625, 0.3991, 0.0625, 0.3991, 0.125, 0.3899, 0.125, 0.3899, 0.0625, 0.3899, 0.125, 0.25, 0.3125, 0.375, 0.0625, 0.1399, 0.625, 0.1399, 0.5625, 0.1491, 0.5625, 0.1491, 0.625, 0.3509, 0.625, 0.3601, 0.625, 0.3601, 0.6875, 0.3509, 0.6875, 0.3601, 0.625, 0.375, 0.625, 0.375, 0.6875, 0.3601, 0.6875, 0.25, 0.625, 0.25, 0.5625, 0.3509, 0.5625, 0.3509, 0.625, 0.8509, 0.625, 0.8601, 0.625, 0.8601, 0.6875, 0.8509, 0.6875, 0.625, 0.125, 0.6101, 0.125, 0.6101, 0.0625, 0.625, 0.0625, 0.6101, 0.125, 0.6009, 0.125, 0.6009, 0.0625, 0.6101, 0.0625, 0.8601, 0.625, 0.75, 0.4375, 0.875, 0.6875, 0.8601, 0.6875, 0.5, 0.125, 0.5, 0.1875, 0.3991, 0.1875, 0.3991, 0.125, 0.3899, 0.125, 0.3899, 0.1875, 0.125, 0.5625, 0.25, 0.3125, 0.125, 0.625, 0.125, 0.5625, 0.1399, 0.5625, 0.1399, 0.625, 0.3899, 0.125, 0.3991, 0.125, 0.3991, 0.1875, 0.3899, 0.1875, 0.375, 0.5625, 0.3899, 0.5625, 0.3899, 0.625, 0.375, 0.625, 0.75, 0.6875, 0.75, 0.625, 0.8509, 0.625, 0.8509, 0.6875, 0.3899, 0.5625, 0.3991, 0.5625, 0.3991, 0.625, 0.3899, 0.625, 0.5, 0.6875, 0.3991, 0.6875, 0.3991, 0.625, 0.5, 0.625, 0.6009, 0.625, 0.6101, 0.625, 0.6101, 0.6875, 0.6009, 0.6875, 0.625, 0.625, 0.6399, 0.625, 0.6399, 0.6875, 0.625, 0.6875, 0.6399, 0.625, 0.6491, 0.625, 0.6491, 0.6875, 0.6399, 0.6875, 0.6101, 0.625, 0.625, 0.625, 0.625, 0.6875, 0.6101, 0.6875, 0.375, 0.625, 0.3899, 0.625, 0.3899, 0.6875, 0.375, 0.6875, 0.5, 0.625, 0.3991, 0.625, 0.3991, 0.5625, 0.5, 0.5625, 0.75, 0.625, 0.75, 0.5625, 0.8509, 0.5625, 0.8509, 0.625, 0.3899, 0.625, 0.3991, 0.625, 0.3991, 0.6875, 0.3899, 0.6875, 0.8601, 0.5625, 0.625, 0.1875, 0.75, 0.4375, 0.8601, 0.625, 0.6101, 0.1875, 0.6009, 0.1875, 0.6009, 0.125, 0.6101, 0.125, 0.625, 0.1875, 0.6101, 0.1875, 0.6101, 0.125, 0.625, 0.125, 0.8509, 0.5625, 0.8601, 0.5625, 0.8601, 0.625, 0.8509, 0.625, 0.25, 0.6875, 0.25, 0.625, 0.3509, 0.625, 0.3509, 0.6875, 0.3601, 0.5625, 0.375, 0.5625, 0.375, 0.625, 0.3601, 0.625, 0.3509, 0.5625, 0.3601, 0.5625, 0.3601, 0.625, 0.3509, 0.625, 0.1399, 0.6875, 0.1399, 0.625, 0.1491, 0.625, 0.1491, 0.6875, 0.3828, 0.9751, 0.3842, 0.9821, 0.3814, 0.9832, 0.3798, 0.9754, 0.3798, 0.9754, 0.3814, 0.9832, 0.3767, 0.9847, 0.375, 0.9761, 0.1489, 0.75, 0.1403, 0.75, 0.14, 0.7452, 0.1491, 0.7452, 0.1491, 0.7452, 0.14, 0.7452, 0.1399, 0.7422, 0.1491, 0.7422, 0.3842, 0.9821, 0.3877, 0.9873, 0.3855, 0.9895, 0.3814, 0.9832, 0.3814, 0.9832, 0.3855, 0.9895, 0.3818, 0.9926, 0.3771, 0.9855, 0.1392, 0.75, 0.1257, 0.75, 0.1252, 0.7452, 0.1397, 0.7452, 0.1397, 0.7452, 0.1252, 0.7452, 0.125, 0.7422, 0.1399, 0.7422, 0.3877, 0.9873, 0.3929, 0.9908, 0.3918, 0.9936, 0.3855, 0.9895, 0.3855, 0.9895, 0.3918, 0.9936, 0.3895, 0.9979, 0.3824, 0.9932, 0.3757, 0.0, 0.3892, 0.0, 0.3897, 0.004825, 0.3752, 0.004825, 0.3752, 0.004825, 0.3897, 0.004825, 0.3899, 0.007817, 0.375, 0.007817, 0.3929, 0.9908, 0.3999, 0.9922, 0.3996, 0.9952, 0.3918, 0.9936, 0.3918, 0.9936, 0.3996, 0.9952, 0.3989, 1.0, 0.3903, 0.9983, 0.3903, 0.0, 0.3989, 0.0, 0.3991, 0.004825, 0.39, 0.004825, 0.39, 0.004825, 0.3991, 0.004825, 0.3991, 0.007817, 0.3899, 0.007817, 0.6172, 0.7749, 0.6158, 0.7679, 0.6186, 0.7668, 0.6202, 0.7746, 0.6202, 0.7746, 0.6186, 0.7668, 0.6233, 0.7653, 0.625, 0.7739, 0.6489, 0.75, 0.6403, 0.75, 0.64, 0.7452, 0.6491, 0.7452, 0.6491, 0.7452, 0.64, 0.7452, 0.6399, 0.7422, 0.6491, 0.7422, 0.6158, 0.7679, 0.6123, 0.7627, 0.6145, 0.7605, 0.6186, 0.7668, 0.6186, 0.7668, 0.6145, 0.7605, 0.6182, 0.7574, 0.6229, 0.7645, 0.6392, 0.75, 0.6257, 0.75, 0.6252, 0.7452, 0.6397, 0.7452, 0.6397, 0.7452, 0.6252, 0.7452, 0.625, 0.7422, 0.6399, 0.7422, 0.6123, 0.7627, 0.6071, 0.7592, 0.6082, 0.7564, 0.6145, 0.7605, 0.6145, 0.7605, 0.6082, 0.7564, 0.6105, 0.7521, 0.6176, 0.7568, 0.6243, 0.75, 0.6108, 0.75, 0.6103, 0.7452, 0.6248, 0.7452, 0.6248, 0.7452, 0.6103, 0.7452, 0.6101, 0.7422, 0.625, 0.7422, 0.6071, 0.7592, 0.6001, 0.7578, 0.6004, 0.7548, 0.6082, 0.7564, 0.6082, 0.7564, 0.6004, 0.7548, 0.6009, 0.75, 0.6097, 0.7509, 0.6097, 0.7509, 0.6009, 0.75, 0.6009, 0.7452, 0.61, 0.7452, 0.61, 0.7452, 0.6009, 0.7452, 0.6009, 0.7422, 0.6101, 0.7422, 0.6172, 0.2749, 0.6158, 0.2679, 0.6186, 0.2668, 0.6202, 0.2746, 0.6202, 0.2746, 0.6186, 0.2668, 0.6233, 0.2653, 0.625, 0.2739, 0.8511, 0.5, 0.8597, 0.5, 0.86, 0.5048, 0.8509, 0.5048, 0.8509, 0.5048, 0.86, 0.5048, 0.8601, 0.5078, 0.8509, 0.5078, 0.6158, 0.2679, 0.6123, 0.2627, 0.6145, 0.2605, 0.6186, 0.2668, 0.6186, 0.2668, 0.6145, 0.2605, 0.6182, 0.2574, 0.6229, 0.2645, 0.8608, 0.5, 0.8743, 0.5, 0.8748, 0.5048, 0.8603, 0.5048, 0.8603, 0.5048, 0.8748, 0.5048, 0.875, 0.5078, 0.8601, 0.5078, 0.6123, 0.2627, 0.6071, 0.2592, 0.6082, 0.2564, 0.6145, 0.2605, 0.6145, 0.2605, 0.6082, 0.2564, 0.6105, 0.2521, 0.6176, 0.2568, 0.6243, 0.25, 0.6108, 0.25, 0.6103, 0.2452, 0.6248, 0.2452, 0.6248, 0.2452, 0.6103, 0.2452, 0.6101, 0.2422, 0.625, 0.2422, 0.6071, 0.2592, 0.6001, 0.2578, 0.6004, 0.2548, 0.6082, 0.2564, 0.6082, 0.2564, 0.6004, 0.2548, 0.6009, 0.25, 0.6097, 0.2509, 0.6097, 0.2509, 0.6009, 0.25, 0.6009, 0.2452, 0.61, 0.2452, 0.61, 0.2452, 0.6009, 0.2452, 0.6009, 0.2422, 0.6101, 0.2422, 0.3828, 0.4751, 0.3842, 0.4821, 0.3814, 0.4832, 0.3798, 0.4754, 0.3798, 0.4754, 0.3814, 0.4832, 0.3767, 0.4847, 0.375, 0.4761, 0.3511, 0.5, 0.3597, 0.5, 0.36, 0.5048, 0.3509, 0.5048, 0.3509, 0.5048, 0.36, 0.5048, 0.3601, 0.5078, 0.3509, 0.5078, 0.3842, 0.4821, 0.3877, 0.4873, 0.3855, 0.4895, 0.3814, 0.4832, 0.3814, 0.4832, 0.3855, 0.4895, 0.3818, 0.4926, 0.3771, 0.4855, 0.3608, 0.5, 0.3743, 0.5, 0.3748, 0.5048, 0.3603, 0.5048, 0.3603, 0.5048, 0.3748, 0.5048, 0.375, 0.5078, 0.3601, 0.5078, 0.3877, 0.4873, 0.3929, 0.4908, 0.3918, 0.4936, 0.3855, 0.4895, 0.3855, 0.4895, 0.3918, 0.4936, 0.3895, 0.4979, 0.3824, 0.4932, 0.3757, 0.5, 0.3892, 0.5, 0.3897, 0.5048, 0.3752, 0.5048, 0.3752, 0.5048, 0.3897, 0.5048, 0.3899, 0.5078, 0.375, 0.5078, 0.3929, 0.4908, 0.3999, 0.4922, 0.3996, 0.4952, 0.3918, 0.4936, 0.3918, 0.4936, 0.3996, 0.4952, 0.3991, 0.5, 0.3903, 0.4991, 0.3903, 0.4991, 0.3991, 0.5, 0.3991, 0.5048, 0.39, 0.5048, 0.39, 0.5048, 0.3991, 0.5048, 0.3991, 0.5078, 0.3899, 0.5078, 0.3842, 0.2679, 0.3828, 0.2749, 0.3798, 0.2746, 0.3814, 0.2668, 0.3814, 0.2668, 0.3798, 0.2746, 0.375, 0.2739, 0.3767, 0.2653, 0.1403, 0.5, 0.1489, 0.5, 0.1491, 0.5048, 0.14, 0.5048, 0.14, 0.5048, 0.1491, 0.5048, 0.1491, 0.5078, 0.1399, 0.5078, 0.3877, 0.2627, 0.3842, 0.2679, 0.3814, 0.2668, 0.3855, 0.2605, 0.3855, 0.2605, 0.3814, 0.2668, 0.3771, 0.2645, 0.3818, 0.2574, 0.1257, 0.5, 0.1392, 0.5, 0.1397, 0.5048, 0.1252, 0.5048, 0.1252, 0.5048, 0.1397, 0.5048, 0.1399, 0.5078, 0.125, 0.5078, 0.3929, 0.2592, 0.3877, 0.2627, 0.3855, 0.2605, 0.3918, 0.2564, 0.3918, 0.2564, 0.3855, 0.2605, 0.3824, 0.2568, 0.3895, 0.2521, 0.3892, 0.25, 0.3757, 0.25, 0.3752, 0.2452, 0.3897, 0.2452, 0.3897, 0.2452, 0.3752, 0.2452, 0.375, 0.2422, 0.3899, 0.2422, 0.3999, 0.2578, 0.3929, 0.2592, 0.3918, 0.2564, 0.3996, 0.2548, 0.3996, 0.2548, 0.3918, 0.2564, 0.3903, 0.2509, 0.3991, 0.25, 0.3991, 0.25, 0.3903, 0.2509, 0.39, 0.2452, 0.3991, 0.2452, 0.3991, 0.2452, 0.39, 0.2452, 0.3899, 0.2422, 0.3991, 0.2422, 0.6158, 0.4821, 0.6172, 0.4751, 0.6202, 0.4754, 0.6186, 0.4832, 0.6186, 0.4832, 0.6202, 0.4754, 0.625, 0.4761, 0.6233, 0.4847, 0.6403, 0.5, 0.6489, 0.5, 0.6491, 0.5048, 0.64, 0.5048, 0.64, 0.5048, 0.6491, 0.5048, 0.6491, 0.5078, 0.6399, 0.5078, 0.6123, 0.4873, 0.6158, 0.4821, 0.6186, 0.4832, 0.6145, 0.4895, 0.6145, 0.4895, 0.6186, 0.4832, 0.6229, 0.4855, 0.6182, 0.4926, 0.6257, 0.5, 0.6392, 0.5, 0.6397, 0.5048, 0.6252, 0.5048, 0.6252, 0.5048, 0.6397, 0.5048, 0.6399, 0.5078, 0.625, 0.5078, 0.6071, 0.4908, 0.6123, 0.4873, 0.6145, 0.4895, 0.6082, 0.4936, 0.6082, 0.4936, 0.6145, 0.4895, 0.6176, 0.4932, 0.6105, 0.4979, 0.6108, 0.5, 0.6243, 0.5, 0.6248, 0.5048, 0.6103, 0.5048, 0.6103, 0.5048, 0.6248, 0.5048, 0.625, 0.5078, 0.6101, 0.5078, 0.6001, 0.4922, 0.6071, 0.4908, 0.6082, 0.4936, 0.6004, 0.4952, 0.6004, 0.4952, 0.6082, 0.4936, 0.6097, 0.4991, 0.6009, 0.5, 0.6009, 0.5, 0.6097, 0.4991, 0.61, 0.5048, 0.6009, 0.5048, 0.6009, 0.5048, 0.61, 0.5048, 0.6101, 0.5078, 0.6009, 0.5078, 0.6158, 0.9821, 0.6172, 0.9751, 0.6202, 0.9754, 0.6186, 0.9832, 0.6186, 0.9832, 0.6202, 0.9754, 0.625, 0.9761, 0.6233, 0.9847, 0.8597, 0.75, 0.8511, 0.75, 0.8509, 0.7452, 0.86, 0.7452, 0.86, 0.7452, 0.8509, 0.7452, 0.8509, 0.7422, 0.8601, 0.7422, 0.6123, 0.9873, 0.6158, 0.9821, 0.6186, 0.9832, 0.6145, 0.9895, 0.6145, 0.9895, 0.6186, 0.9832, 0.6229, 0.9855, 0.6182, 0.9926, 0.8743, 0.75, 0.8608, 0.75, 0.8603, 0.7452, 0.8748, 0.7452, 0.8748, 0.7452, 0.8603, 0.7452, 0.8601, 0.7422, 0.875, 0.7422, 0.6071, 0.9908, 0.6123, 0.9873, 0.6145, 0.9895, 0.6082, 0.9936, 0.6082, 0.9936, 0.6145, 0.9895, 0.6176, 0.9932, 0.6105, 0.9979, 0.6108, 0.0, 0.6243, 0.0, 0.6248, 0.004825, 0.6103, 0.004825, 0.6103, 0.004825, 0.6248, 0.004825, 0.625, 0.007817, 0.6101, 0.007817, 0.6001, 0.9922, 0.6071, 0.9908, 0.6082, 0.9936, 0.6004, 0.9952, 0.6004, 0.9952, 0.6082, 0.9936, 0.6097, 0.9983, 0.6011, 1.0, 0.6011, 0.0, 0.6097, 0.0, 0.61, 0.004825, 0.6009, 0.004825, 0.6009, 0.004825, 0.61, 0.004825, 0.6101, 0.007817, 0.6009, 0.007817, 0.3842, 0.7679, 0.3828, 0.7749, 0.3798, 0.7746, 0.3814, 0.7668, 0.3814, 0.7668, 0.3798, 0.7746, 0.375, 0.7739, 0.3767, 0.7653, 0.3597, 0.75, 0.3511, 0.75, 0.3509, 0.7452, 0.36, 0.7452, 0.36, 0.7452, 0.3509, 0.7452, 0.3509, 0.7422, 0.3601, 0.7422, 0.3877, 0.7627, 0.3842, 0.7679, 0.3814, 0.7668, 0.3855, 0.7605, 0.3855, 0.7605, 0.3814, 0.7668, 0.3771, 0.7645, 0.3818, 0.7574, 0.3743, 0.75, 0.3608, 0.75, 0.3603, 0.7452, 0.3748, 0.7452, 0.3748, 0.7452, 0.3603, 0.7452, 0.3601, 0.7422, 0.375, 0.7422, 0.3929, 0.7592, 0.3877, 0.7627, 0.3855, 0.7605, 0.3918, 0.7564, 0.3918, 0.7564, 0.3855, 0.7605, 0.3824, 0.7568, 0.3895, 0.7521, 0.3892, 0.75, 0.3757, 0.75, 0.3752, 0.7452, 0.3897, 0.7452, 0.3897, 0.7452, 0.3752, 0.7452, 0.375, 0.7422, 0.3899, 0.7422, 0.3999, 0.7578, 0.3929, 0.7592, 0.3918, 0.7564, 0.3996, 0.7548, 0.3996, 0.7548, 0.3918, 0.7564, 0.3903, 0.7509, 0.3991, 0.75, 0.3991, 0.75, 0.3903, 0.7509, 0.39, 0.7452, 0.3991, 0.7452, 0.3991, 0.7452, 0.39, 0.7452, 0.3899, 0.7422, 0.3991, 0.7422, 0.5, 0.4922, 0.6001, 0.4922, 0.6004, 0.4952, 0.5, 0.4952, 0.5, 0.4952, 0.6004, 0.4952, 0.6009, 0.5, 0.5, 0.5, 0.5, 0.5, 0.6009, 0.5, 0.6009, 0.5048, 0.5, 0.5048, 0.5, 0.5048, 0.6009, 0.5048, 0.6009, 0.5078, 0.5, 0.5078, 0.25, 0.5078, 0.1491, 0.5078, 0.1492, 0.5048, 0.25, 0.5048, 0.25, 0.5048, 0.1492, 0.5048, 0.1494, 0.5, 0.25, 0.5, 0.375, 0.375, 0.375, 0.2744, 0.3798, 0.2746, 0.3798, 0.375, 0.3798, 0.375, 0.3798, 0.2746, 0.3828, 0.2749, 0.3828, 0.375, 0.5, 0.2422, 0.6009, 0.2422, 0.6009, 0.2452, 0.5, 0.2452, 0.5, 0.2452, 0.6009, 0.2452, 0.6009, 0.25, 0.5, 0.25, 0.5, 0.25, 0.6009, 0.25, 0.6004, 0.2548, 0.5, 0.2548, 0.5, 0.2548, 0.6004, 0.2548, 0.6001, 0.2578, 0.5, 0.2578, 0.75, 0.5078, 0.6491, 0.5078, 0.6492, 0.5048, 0.75, 0.5048, 0.75, 0.5048, 0.6492, 0.5048, 0.6494, 0.5, 0.75, 0.5, 0.625, 0.375, 0.625, 0.4756, 0.6202, 0.4754, 0.6202, 0.375, 0.6202, 0.375, 0.6202, 0.4754, 0.6172, 0.4751, 0.6172, 0.375, 0.5, 0.7578, 0.3999, 0.7578, 0.3996, 0.7548, 0.5, 0.7548, 0.5, 0.7548, 0.3996, 0.7548, 0.3991, 0.75, 0.5, 0.75, 0.5, 0.75, 0.3991, 0.75, 0.3991, 0.7452, 0.5, 0.7452, 0.5, 0.7452, 0.3991, 0.7452, 0.3991, 0.7422, 0.5, 0.7422, 0.25, 0.7422, 0.3509, 0.7422, 0.3508, 0.7452, 0.25, 0.7452, 0.25, 0.7452, 0.3508, 0.7452, 0.3506, 0.75, 0.25, 0.75, 0.375, 0.875, 0.375, 0.7744, 0.3798, 0.7746, 0.3798, 0.875, 0.3798, 0.875, 0.3798, 0.7746, 0.3828, 0.7749, 0.3828, 0.875, 0.75, 0.7422, 0.8509, 0.7422, 0.8508, 0.7452, 0.75, 0.7452, 0.75, 0.7452, 0.8508, 0.7452, 0.8506, 0.75, 0.75, 0.75, 0.625, 0.875, 0.625, 0.9756, 0.6202, 0.9754, 0.6202, 0.875, 0.6202, 0.875, 0.6202, 0.9754, 0.6172, 0.9751, 0.6172, 0.875, 0.5, 0.007817, 0.3991, 0.007817, 0.3992, 0.004825, 0.5, 0.004825, 0.5, 0.004825, 0.3992, 0.004825, 0.3994, 0.0, 0.5, 0.0, 0.5, 1.0, 0.3994, 1.0, 0.3996, 0.9952, 0.5, 0.9952, 0.5, 0.9952, 0.3996, 0.9952, 0.3999, 0.9922, 0.5, 0.9922, 0.6491, 0.5078, 0.6491, 0.5625, 0.6399, 0.5625, 0.6399, 0.5078, 0.6202, 0.7746, 0.6202, 0.875, 0.6172, 0.875, 0.6172, 0.7749, 0.625, 0.7744, 0.625, 0.875, 0.6202, 0.875, 0.6202, 0.7746, 0.6492, 0.7452, 0.75, 0.7452, 0.75, 0.75, 0.6494, 0.75, 0.6491, 0.7422, 0.75, 0.7422, 0.75, 0.7452, 0.6492, 0.7452, 0.6202, 0.2746, 0.6202, 0.375, 0.6172, 0.375, 0.6172, 0.2749, 0.625, 0.2744, 0.625, 0.375, 0.6202, 0.375, 0.6202, 0.2746, 0.8508, 0.5048, 0.75, 0.5048, 0.75, 0.5, 0.8506, 0.5, 0.8509, 0.5078, 0.75, 0.5078, 0.75, 0.5048, 0.8508, 0.5048, 0.6491, 0.625, 0.6491, 0.5625, 0.75, 0.5625, 0.75, 0.625, 0.6491, 0.6875, 0.6491, 0.625, 0.75, 0.625, 0.75, 0.6875, 0.6491, 0.5078, 0.75, 0.5078, 0.75, 0.5625, 0.6491, 0.5625, 0.6491, 0.6875, 0.75, 0.6875, 0.75, 0.7422, 0.6491, 0.7422, 0.6491, 0.5625, 0.75, 0.5625, 0.75, 0.5625, 0.6491, 0.5625, 0.8509, 0.6875, 0.75, 0.6875, 0.75, 0.6875, 0.8509, 0.6875, 0.6009, 0.7452, 0.5, 0.7452, 0.5, 0.7422, 0.6009, 0.7422, 0.6009, 0.75, 0.5, 0.75, 0.5, 0.7452, 0.6009, 0.7452, 0.6004, 0.7548, 0.5, 0.7548, 0.5, 0.75, 0.6009, 0.75, 0.6001, 0.7578, 0.5, 0.7578, 0.5, 0.7548, 0.6004, 0.7548, 0.3991, 0.5048, 0.5, 0.5048, 0.5, 0.5078, 0.3991, 0.5078, 0.3991, 0.5, 0.5, 0.5, 0.5, 0.5048, 0.3991, 0.5048, 0.3996, 0.4952, 0.5, 0.4952, 0.5, 0.5, 0.3991, 0.5, 0.3999, 0.4922, 0.5, 0.4922, 0.5, 0.4952, 0.3996, 0.4952, 0.6009, 0.625, 0.5, 0.625, 0.5, 0.5625, 0.6009, 0.5625, 0.6009, 0.6875, 0.5, 0.6875, 0.5, 0.625, 0.6009, 0.625, 0.3991, 0.5625, 0.5, 0.5625, 0.5, 0.5625, 0.3991, 0.5625, 0.3991, 0.5078, 0.5, 0.5078, 0.5, 0.5625, 0.3991, 0.5625, 0.3991, 0.6875, 0.5, 0.6875, 0.5, 0.7422, 0.3991, 0.7422, 0.6009, 0.6875, 0.5, 0.6875, 0.5, 0.6875, 0.6009, 0.6875, 0.3798, 0.9754, 0.3798, 0.875, 0.3828, 0.875, 0.3828, 0.9751, 0.375, 0.9756, 0.375, 0.875, 0.3798, 0.875, 0.3798, 0.9754, 0.1492, 0.7452, 0.25, 0.7452, 0.25, 0.75, 0.1494, 0.75, 0.1491, 0.7422, 0.25, 0.7422, 0.25, 0.7452, 0.1492, 0.7452, 0.3798, 0.4754, 0.3798, 0.375, 0.3828, 0.375, 0.3828, 0.4751, 0.375, 0.4756, 0.375, 0.375, 0.3798, 0.375, 0.3798, 0.4754, 0.3508, 0.5048, 0.25, 0.5048, 0.25, 0.5, 0.3506, 0.5, 0.3509, 0.5078, 0.25, 0.5078, 0.25, 0.5048, 0.3508, 0.5048, 0.1491, 0.6875, 0.1491, 0.625, 0.25, 0.625, 0.25, 0.6875, 0.1491, 0.625, 0.1491, 0.5625, 0.25, 0.5625, 0.25, 0.625, 0.1491, 0.6875, 0.25, 0.6875, 0.25, 0.7422, 0.1491, 0.7422, 0.1491, 0.5078, 0.25, 0.5078, 0.25, 0.5625, 0.1491, 0.5625, 0.1491, 0.5625, 0.25, 0.5625, 0.25, 0.5625, 0.1491, 0.5625, 0.3509, 0.6875, 0.25, 0.6875, 0.25, 0.6875, 0.3509, 0.6875, 0.6004, 0.9952, 0.5, 0.9952, 0.5, 0.9922, 0.6001, 0.9922, 0.6006, 1.0, 0.5, 1.0, 0.5, 0.9952, 0.6004, 0.9952, 0.6008, 0.004825, 0.5, 0.004825, 0.5, 0.0, 0.6006, 0.0, 0.6009, 0.007817, 0.5, 0.007817, 0.5, 0.004825, 0.6008, 0.004825, 0.3996, 0.2548, 0.5, 0.2548, 0.5, 0.2578, 0.3999, 0.2578, 0.3991, 0.25, 0.5, 0.25, 0.5, 0.2548, 0.3996, 0.2548, 0.3991, 0.2452, 0.5, 0.2452, 0.5, 0.25, 0.3991, 0.25, 0.3991, 0.2422, 0.5, 0.2422, 0.5, 0.2452, 0.3991, 0.2452, 0.6009, 0.125, 0.6009, 0.1875, 0.5, 0.1875, 0.5, 0.125, 0.6009, 0.0625, 0.6009, 0.125, 0.5, 0.125, 0.5, 0.0625, 0.6009, 0.1875, 0.5, 0.1875, 0.5, 0.1875, 0.6009, 0.1875, 0.3991, 0.0625, 0.5, 0.0625, 0.5, 0.0625, 0.3991, 0.0625, 0.3991, 0.007817, 0.5, 0.007817, 0.5, 0.0625, 0.3991, 0.0625, 0.3991, 0.1875, 0.5, 0.1875, 0.5, 0.2422, 0.3991, 0.2422, 0.3894, 0.9745, 0.3904, 0.9795, 0.3842, 0.9821, 0.3828, 0.9751, 0.3904, 0.9795, 0.3924, 0.9826, 0.3877, 0.9873, 0.3842, 0.9821, 0.3924, 0.9826, 0.3955, 0.9846, 0.3929, 0.9908, 0.3877, 0.9873, 0.3955, 0.9846, 0.4005, 0.9856, 0.3999, 0.9922, 0.3929, 0.9908, 0.6106, 0.7755, 0.6096, 0.7705, 0.6158, 0.7679, 0.6172, 0.7749, 0.6096, 0.7705, 0.6076, 0.7674, 0.6123, 0.7627, 0.6158, 0.7679, 0.6076, 0.7674, 0.6045, 0.7654, 0.6071, 0.7592, 0.6123, 0.7627, 0.6045, 0.7654, 0.5995, 0.7644, 0.6001, 0.7578, 0.6071, 0.7592, 0.6096, 0.9795, 0.6106, 0.9745, 0.6172, 0.9751, 0.6158, 0.9821, 0.6076, 0.9826, 0.6096, 0.9795, 0.6158, 0.9821, 0.6123, 0.9873, 0.6045, 0.9846, 0.6076, 0.9826, 0.6123, 0.9873, 0.6071, 0.9908, 0.5995, 0.9856, 0.6045, 0.9846, 0.6071, 0.9908, 0.6001, 0.9922, 0.3904, 0.7705, 0.3894, 0.7755, 0.3828, 0.7749, 0.3842, 0.7679, 0.3924, 0.7674, 0.3904, 0.7705, 0.3842, 0.7679, 0.3877, 0.7627, 0.3955, 0.7654, 0.3924, 0.7674, 0.3877, 0.7627, 0.3929, 0.7592, 0.4005, 0.7644, 0.3955, 0.7654, 0.3929, 0.7592, 0.3999, 0.7578, 0.5, 0.7644, 0.4005, 0.7644, 0.3999, 0.7578, 0.5, 0.7578, 0.3894, 0.875, 0.3894, 0.9745, 0.3828, 0.9751, 0.3828, 0.875, 0.6106, 0.875, 0.6106, 0.7755, 0.6172, 0.7749, 0.6172, 0.875, 0.5, 0.9856, 0.5995, 0.9856, 0.6001, 0.9922, 0.5, 0.9922, 0.6106, 0.9745, 0.6106, 0.875, 0.6172, 0.875, 0.6172, 0.9751, 0.5995, 0.7644, 0.5, 0.7644, 0.5, 0.7578, 0.6001, 0.7578, 0.3894, 0.7755, 0.3894, 0.875, 0.3828, 0.875, 0.3828, 0.7749, 0.4005, 0.9856, 0.5, 0.9856, 0.5, 0.9922, 0.3999, 0.9922, 0.6133, 0.2753, 0.6121, 0.2695, 0.6158, 0.2679, 0.6172, 0.2749, 0.6121, 0.2695, 0.6095, 0.2655, 0.6123, 0.2627, 0.6158, 0.2679, 0.6095, 0.2655, 0.6055, 0.2629, 0.6071, 0.2592, 0.6123, 0.2627, 0.6055, 0.2629, 0.5997, 0.2617, 0.6001, 0.2578, 0.6071, 0.2592, 0.3867, 0.4747, 0.3879, 0.4805, 0.3842, 0.4821, 0.3828, 0.4751, 0.3879, 0.4805, 0.3905, 0.4845, 0.3877, 0.4873, 0.3842, 0.4821, 0.3905, 0.4845, 0.3945, 0.4871, 0.3929, 0.4908, 0.3877, 0.4873, 0.3945, 0.4871, 0.4003, 0.4883, 0.3999, 0.4922, 0.3929, 0.4908, 0.3879, 0.2695, 0.3867, 0.2753, 0.3828, 0.2749, 0.3842, 0.2679, 0.3905, 0.2655, 0.3879, 0.2695, 0.3842, 0.2679, 0.3877, 0.2627, 0.3945, 0.2629, 0.3905, 0.2655, 0.3877, 0.2627, 0.3929, 0.2592, 0.4003, 0.2617, 0.3945, 0.2629, 0.3929, 0.2592, 0.3999, 0.2578, 0.6121, 0.4805, 0.6133, 0.4747, 0.6172, 0.4751, 0.6158, 0.4821, 0.6095, 0.4845, 0.6121, 0.4805, 0.6158, 0.4821, 0.6123, 0.4873, 0.6055, 0.4871, 0.6095, 0.4845, 0.6123, 0.4873, 0.6071, 0.4908, 0.5997, 0.4883, 0.6055, 0.4871, 0.6071, 0.4908, 0.6001, 0.4922, 0.5, 0.4883, 0.5997, 0.4883, 0.6001, 0.4922, 0.5, 0.4922, 0.3867, 0.375, 0.3867, 0.4747, 0.3828, 0.4751, 0.3828, 0.375, 0.5, 0.2617, 0.4003, 0.2617, 0.3999, 0.2578, 0.5, 0.2578, 0.6133, 0.375, 0.6133, 0.2753, 0.6172, 0.2749, 0.6172, 0.375, 0.6133, 0.4747, 0.6133, 0.375, 0.6172, 0.375, 0.6172, 0.4751, 0.4003, 0.4883, 0.5, 0.4883, 0.5, 0.4922, 0.3999, 0.4922, 0.3867, 0.2753, 0.3867, 0.375, 0.3828, 0.375, 0.3828, 0.2749, 0.5997, 0.2617, 0.5, 0.2617, 0.5, 0.2578, 0.6001, 0.2578, 0.6133, 0.2753, 0.6133, 0.375, 0.6133, 0.375, 0.6133, 0.2753, 0.3867, 0.2753, 0.3879, 0.2695, 0.3879, 0.2695, 0.3867, 0.2753, 0.6055, 0.4871, 0.5997, 0.4883, 0.5997, 0.4883, 0.6055, 0.4871, 0.5, 0.4883, 0.4003, 0.4883, 0.4003, 0.4883, 0.5, 0.4883, 0.3905, 0.2655, 0.3945, 0.2629, 0.3945, 0.2629, 0.3905, 0.2655, 0.3927, 0.2759, 0.4009, 0.2759, 0.4009, 0.3254, 0.4009, 0.375, 0.4009, 0.4246, 0.4009, 0.4741, 0.3927, 0.4741, 0.3927, 0.375, 0.5997, 0.4883, 0.5, 0.4883, 0.5, 0.4883, 0.5997, 0.4883, 0.3879, 0.2695, 0.3905, 0.2655, 0.3905, 0.2655, 0.3879, 0.2695, 0.3879, 0.4805, 0.3867, 0.4747, 0.3867, 0.4747, 0.3879, 0.4805, 0.6055, 0.2629, 0.6095, 0.2655, 0.6095, 0.2655, 0.6055, 0.2629, 0.3904, 0.9795, 0.3894, 0.9745, 0.3894, 0.9745, 0.3904, 0.9795, 0.3867, 0.375, 0.3867, 0.2753, 0.3867, 0.2753, 0.3867, 0.375, 0.5997, 0.2617, 0.6055, 0.2629, 0.6055, 0.2629, 0.5997, 0.2617, 0.3905, 0.4845, 0.3879, 0.4805, 0.3879, 0.4805, 0.3905, 0.4845, 0.3945, 0.2629, 0.4003, 0.2617, 0.4003, 0.2617, 0.3945, 0.2629, 0.5, 0.2617, 0.5997, 0.2617, 0.5997, 0.2617, 0.5, 0.2617, 0.6133, 0.4747, 0.6121, 0.4805, 0.6121, 0.4805, 0.6133, 0.4747, 0.4003, 0.2617, 0.5, 0.2617, 0.5, 0.2617, 0.4003, 0.2617, 0.3867, 0.4747, 0.3867, 0.375, 0.3867, 0.375, 0.3867, 0.4747, 0.6095, 0.2655, 0.6121, 0.2695, 0.6121, 0.2695, 0.6095, 0.2655, 0.6121, 0.4805, 0.6095, 0.4845, 0.6095, 0.4845, 0.6121, 0.4805, 0.3945, 0.4871, 0.3905, 0.4845, 0.3905, 0.4845, 0.3945, 0.4871, 0.6095, 0.4845, 0.6055, 0.4871, 0.6055, 0.4871, 0.6095, 0.4845, 0.6133, 0.375, 0.6133, 0.4747, 0.6133, 0.4747, 0.6133, 0.375, 0.3894, 0.9745, 0.3894, 0.875, 0.3894, 0.875, 0.3894, 0.9745, 0.3924, 0.9826, 0.3904, 0.9795, 0.3904, 0.9795, 0.3924, 0.9826, 0.6045, 0.9846, 0.5995, 0.9856, 0.5995, 0.9856, 0.6045, 0.9846, 0.5, 0.9856, 0.4005, 0.9856, 0.4005, 0.9856, 0.5, 0.9856, 0.6076, 0.7674, 0.6096, 0.7705, 0.6096, 0.7705, 0.6076, 0.7674, 0.5995, 0.9856, 0.5, 0.9856, 0.5, 0.9856, 0.5995, 0.9856, 0.6106, 0.7755, 0.6106, 0.875, 0.6106, 0.875, 0.6106, 0.7755, 0.3894, 0.7755, 0.3904, 0.7705, 0.3904, 0.7705, 0.3894, 0.7755, 0.3904, 0.7705, 0.3924, 0.7674, 0.3924, 0.7674, 0.3904, 0.7705, 0.6045, 0.7654, 0.6076, 0.7674, 0.6076, 0.7674, 0.6045, 0.7654, 0.6076, 0.9826, 0.6045, 0.9846, 0.6045, 0.9846, 0.6076, 0.9826, 0.3894, 0.875, 0.3894, 0.7755, 0.3894, 0.7755, 0.3894, 0.875, 0.5995, 0.7644, 0.6045, 0.7654, 0.6045, 0.7654, 0.5995, 0.7644, 0.6106, 0.9745, 0.6096, 0.9795, 0.6096, 0.9795, 0.6106, 0.9745, 0.3955, 0.7654, 0.4005, 0.7644, 0.4005, 0.7644, 0.3955, 0.7654, 0.5, 0.7644, 0.5995, 0.7644, 0.5995, 0.7644, 0.5, 0.7644, 0.3924, 0.7674, 0.3955, 0.7654, 0.3955, 0.7654, 0.3924, 0.7674, 0.3953, 0.7761, 0.396, 0.7728, 0.3967, 0.7717, 0.3978, 0.771, 0.4011, 0.7703, 0.5, 0.7703, 0.5989, 0.7703, 0.6022, 0.771, 0.6033, 0.7717, 0.604, 0.7728, 0.6047, 0.7761, 0.6047, 0.875, 0.6047, 0.9739, 0.604, 0.9772, 0.6033, 0.9783, 0.6022, 0.979, 0.5989, 0.9797, 0.5, 0.9797, 0.4011, 0.9797, 0.3978, 0.979, 0.3967, 0.9783, 0.396, 0.9772, 0.3953, 0.9739, 0.3953, 0.875, 0.4005, 0.7644, 0.5, 0.7644, 0.5, 0.7644, 0.4005, 0.7644, 0.6096, 0.9795, 0.6076, 0.9826, 0.6076, 0.9826, 0.6096, 0.9795, 0.6096, 0.7705, 0.6106, 0.7755, 0.6106, 0.7755, 0.6096, 0.7705, 0.3955, 0.9846, 0.3924, 0.9826, 0.3924, 0.9826, 0.3955, 0.9846, 0.6106, 0.875, 0.6106, 0.9745, 0.6106, 0.9745, 0.6106, 0.875, 0.6073, 0.2759, 0.6065, 0.2718, 0.6121, 0.2695, 0.6133, 0.2753, 0.6065, 0.2718, 0.6052, 0.2698, 0.6095, 0.2655, 0.6121, 0.2695, 0.6052, 0.2698, 0.6032, 0.2685, 0.6055, 0.2629, 0.6095, 0.2655, 0.6032, 0.2685, 0.5991, 0.2677, 0.5997, 0.2617, 0.6055, 0.2629, 0.3927, 0.4741, 0.3935, 0.4782, 0.3879, 0.4805, 0.3867, 0.4747, 0.3935, 0.4782, 0.3948, 0.4802, 0.3905, 0.4845, 0.3879, 0.4805, 0.3948, 0.4802, 0.3968, 0.4815, 0.3945, 0.4871, 0.3905, 0.4845, 0.3968, 0.4815, 0.4009, 0.4823, 0.4003, 0.4883, 0.3945, 0.4871, 0.3935, 0.2718, 0.3927, 0.2759, 0.3867, 0.2753, 0.3879, 0.2695, 0.3948, 0.2698, 0.3935, 0.2718, 0.3879, 0.2695, 0.3905, 0.2655, 0.3968, 0.2685, 0.3948, 0.2698, 0.3905, 0.2655, 0.3945, 0.2629, 0.4009, 0.2677, 0.3968, 0.2685, 0.3945, 0.2629, 0.4003, 0.2617, 0.6065, 0.4782, 0.6073, 0.4741, 0.6133, 0.4747, 0.6121, 0.4805, 0.6052, 0.4802, 0.6065, 0.4782, 0.6121, 0.4805, 0.6095, 0.4845, 0.6032, 0.4815, 0.6052, 0.4802, 0.6095, 0.4845, 0.6055, 0.4871, 0.5991, 0.4823, 0.6032, 0.4815, 0.6055, 0.4871, 0.5997, 0.4883, 0.5, 0.4823, 0.5991, 0.4823, 0.5997, 0.4883, 0.5, 0.4883, 0.3927, 0.375, 0.3927, 0.4741, 0.3867, 0.4747, 0.3867, 0.375, 0.5, 0.2677, 0.4009, 0.2677, 0.4003, 0.2617, 0.5, 0.2617, 0.6073, 0.375, 0.6073, 0.2759, 0.6133, 0.2753, 0.6133, 0.375, 0.6073, 0.4741, 0.6073, 0.375, 0.6133, 0.375, 0.6133, 0.4747, 0.4009, 0.4823, 0.5, 0.4823, 0.5, 0.4883, 0.4003, 0.4883, 0.3927, 0.2759, 0.3927, 0.375, 0.3867, 0.375, 0.3867, 0.2753, 0.5991, 0.2677, 0.5, 0.2677, 0.5, 0.2617, 0.5997, 0.2617, 0.3953, 0.9739, 0.396, 0.9772, 0.3904, 0.9795, 0.3894, 0.9745, 0.396, 0.9772, 0.3967, 0.9783, 0.3924, 0.9826, 0.3904, 0.9795, 0.3967, 0.9783, 0.3978, 0.979, 0.3955, 0.9846, 0.3924, 0.9826, 0.3978, 0.979, 0.4011, 0.9797, 0.4005, 0.9856, 0.3955, 0.9846, 0.6047, 0.7761, 0.604, 0.7728, 0.6096, 0.7705, 0.6106, 0.7755, 0.604, 0.7728, 0.6033, 0.7717, 0.6076, 0.7674, 0.6096, 0.7705, 0.6033, 0.7717, 0.6022, 0.771, 0.6045, 0.7654, 0.6076, 0.7674, 0.6022, 0.771, 0.5989, 0.7703, 0.5995, 0.7644, 0.6045, 0.7654, 0.604, 0.9772, 0.6047, 0.9739, 0.6106, 0.9745, 0.6096, 0.9795, 0.6033, 0.9783, 0.604, 0.9772, 0.6096, 0.9795, 0.6076, 0.9826, 0.6022, 0.979, 0.6033, 0.9783, 0.6076, 0.9826, 0.6045, 0.9846, 0.5989, 0.9797, 0.6022, 0.979, 0.6045, 0.9846, 0.5995, 0.9856, 0.396, 0.7728, 0.3953, 0.7761, 0.3894, 0.7755, 0.3904, 0.7705, 0.3967, 0.7717, 0.396, 0.7728, 0.3904, 0.7705, 0.3924, 0.7674, 0.3978, 0.771, 0.3967, 0.7717, 0.3924, 0.7674, 0.3955, 0.7654, 0.4011, 0.7703, 0.3978, 0.771, 0.3955, 0.7654, 0.4005, 0.7644, 0.5, 0.7703, 0.4011, 0.7703, 0.4005, 0.7644, 0.5, 0.7644, 0.3953, 0.875, 0.3953, 0.9739, 0.3894, 0.9745, 0.3894, 0.875, 0.6047, 0.875, 0.6047, 0.7761, 0.6106, 0.7755, 0.6106, 0.875, 0.5, 0.9797, 0.5989, 0.9797, 0.5995, 0.9856, 0.5, 0.9856, 0.6047, 0.9739, 0.6047, 0.875, 0.6106, 0.875, 0.6106, 0.9745, 0.5989, 0.7703, 0.5, 0.7703, 0.5, 0.7644, 0.5995, 0.7644, 0.3953, 0.7761, 0.3953, 0.875, 0.3894, 0.875, 0.3894, 0.7755, 0.4011, 0.9797, 0.5, 0.9797, 0.5, 0.9856, 0.4005, 0.9856, 0.6121, 0.2695, 0.6133, 0.2753, 0.6133, 0.2753, 0.6121, 0.2695, 0.5991, 0.4823, 0.5991, 0.4741, 0.6073, 0.4741, 0.6065, 0.4782, 0.6052, 0.4802, 0.6032, 0.4815, 0.5991, 0.2759, 0.5496, 0.2759, 0.5, 0.2759, 0.4504, 0.2759, 0.4009, 0.2759, 0.4009, 0.2677, 0.5, 0.2677, 0.5991, 0.2677, 0.6073, 0.2759, 0.5991, 0.2759, 0.5991, 0.2677, 0.6032, 0.2685, 0.6052, 0.2698, 0.6065, 0.2718, 0.4009, 0.2677, 0.4009, 0.2759, 0.3927, 0.2759, 0.3935, 0.2718, 0.3948, 0.2698, 0.3968, 0.2685, 0.4009, 0.4823, 0.4009, 0.4741, 0.4504, 0.4741, 0.5, 0.4741, 0.5496, 0.4741, 0.5991, 0.4741, 0.5991, 0.4823, 0.5, 0.4823, 0.3927, 0.4741, 0.4009, 0.4741, 0.4009, 0.4823, 0.3968, 0.4815, 0.3948, 0.4802, 0.3935, 0.4782, 0.6073, 0.4741, 0.5991, 0.4741, 0.5991, 0.4246, 0.5991, 0.375, 0.5991, 0.3254, 0.5991, 0.2759, 0.6073, 0.2759, 0.6073, 0.375, 0.4009, 0.2759, 0.4504, 0.2759, 0.4504, 0.2759, 0.4009, 0.2759, 0.5813, 0.375, 0.5496, 0.375, 0.5496, 0.3254, 0.578, 0.3254, 0.5, 0.4563, 0.4504, 0.453, 0.4504, 0.4246, 0.5, 0.4246, 0.4504, 0.4246, 0.4226, 0.4246, 0.4193, 0.375, 0.4504, 0.375, 0.5258, 0.455, 0.5, 0.4563, 0.5, 0.4246, 0.5285, 0.4082, 0.4009, 0.4741, 0.4009, 0.4246, 0.4009, 0.4246, 0.4009, 0.4741, 0.4504, 0.375, 0.4193, 0.375, 0.4226, 0.3254, 0.4504, 0.3254, 0.4009, 0.3254, 0.4009, 0.2759, 0.4009, 0.2759, 0.4009, 0.3254, 0.5496, 0.3254, 0.5, 0.3254, 0.5, 0.2943, 0.5496, 0.2976, 0.5991, 0.2759, 0.5991, 0.3254, 0.5991, 0.3254, 0.5991, 0.2759, 0.58, 0.4008, 0.5332, 0.4035, 0.5496, 0.375, 0.5813, 0.375, 0.5, 0.3254, 0.4504, 0.3254, 0.4504, 0.2976, 0.5, 0.2943, 0.4009, 0.4246, 0.4009, 0.375, 0.4009, 0.375, 0.4009, 0.4246, 0.5, 0.4741, 0.4504, 0.4741, 0.4504, 0.4741, 0.5, 0.4741, 0.4504, 0.2759, 0.5, 0.2759, 0.5, 0.2759, 0.4504, 0.2759, 0.4009, 0.375, 0.4009, 0.3254, 0.4009, 0.3254, 0.4009, 0.375, 0.5991, 0.4246, 0.5991, 0.4741, 0.5991, 0.4741, 0.5991, 0.4246, 0.4504, 0.453, 0.4283, 0.4483, 0.4226, 0.4246, 0.4504, 0.4246, 0.5, 0.4246, 0.4504, 0.4246, 0.4504, 0.375, 0.5, 0.375, 0.5991, 0.375, 0.5991, 0.4246, 0.5991, 0.4246, 0.5991, 0.375, 0.4504, 0.4741, 0.4009, 0.4741, 0.4009, 0.4741, 0.4504, 0.4741, 0.5496, 0.4246, 0.5991, 0.4246, 0.5991, 0.4246, 0.5746, 0.4246, 0.5496, 0.4246, 0.5294, 0.4044, 0.5, 0.4246, 0.5, 0.375, 0.5496, 0.375, 0.5496, 0.4741, 0.5496, 0.4246, 0.5496, 0.4246, 0.5496, 0.4496, 0.5496, 0.4741, 0.5496, 0.2759, 0.5991, 0.2759, 0.5991, 0.2759, 0.5496, 0.2759, 0.578, 0.3254, 0.5496, 0.3254, 0.5496, 0.2976, 0.5733, 0.3033, 0.5496, 0.375, 0.5, 0.375, 0.5, 0.3254, 0.5496, 0.3254, 0.4504, 0.3254, 0.4226, 0.3254, 0.4278, 0.3028, 0.4504, 0.2976, 0.5, 0.375, 0.4504, 0.375, 0.4504, 0.3254, 0.5, 0.3254, 0.5496, 0.4741, 0.5, 0.4741, 0.5, 0.4741, 0.5496, 0.4741, 0.5496, 0.4741, 0.5496, 0.4741, 0.5991, 0.4741, 0.5991, 0.4741, 0.5, 0.2759, 0.5496, 0.2759, 0.5496, 0.2759, 0.5, 0.2759, 0.5696, 0.4446, 0.5496, 0.4496, 0.5496, 0.4246, 0.5746, 0.4246, 0.5991, 0.4246, 0.5919, 0.4246, 0.5991, 0.4246, 0.5919, 0.4246, 0.5746, 0.4246, 0.5991, 0.4246, 0.5496, 0.4496, 0.5496, 0.4669, 0.5496, 0.4741, 0.5496, 0.4669, 0.5496, 0.4741, 0.5496, 0.4741, 0.578, 0.3254, 0.5733, 0.3033, 0.5987, 0.2767, 0.5991, 0.323, 0.5991, 0.323, 0.5987, 0.2767, 0.5991, 0.2759, 0.5991, 0.3254, 0.4504, 0.2976, 0.4278, 0.3028, 0.4015, 0.2765, 0.4479, 0.2759, 0.4479, 0.2759, 0.4015, 0.2765, 0.4009, 0.2759, 0.4504, 0.2759, 0.4226, 0.4246, 0.4283, 0.4483, 0.4017, 0.4737, 0.4009, 0.4271, 0.4009, 0.4271, 0.4017, 0.4737, 0.4009, 0.4741, 0.4009, 0.4246, 0.4504, 0.4741, 0.4009, 0.4741, 0.4017, 0.4737, 0.448, 0.4741, 0.448, 0.4741, 0.4017, 0.4737, 0.4283, 0.4483, 0.4504, 0.453, 0.58, 0.4008, 0.5813, 0.375, 0.5991, 0.375, 0.5991, 0.4194, 0.5991, 0.4194, 0.5991, 0.375, 0.5991, 0.375, 0.5991, 0.4246, 0.5496, 0.2976, 0.5, 0.2943, 0.5, 0.2759, 0.5521, 0.2759, 0.5521, 0.2759, 0.5, 0.2759, 0.5, 0.2759, 0.5496, 0.2759, 0.4226, 0.3254, 0.4193, 0.375, 0.4009, 0.375, 0.4009, 0.3229, 0.4009, 0.3229, 0.4009, 0.375, 0.4009, 0.375, 0.4009, 0.3254, 0.5496, 0.4741, 0.5, 0.4741, 0.5, 0.4741, 0.5444, 0.4741, 0.5444, 0.4741, 0.5, 0.4741, 0.5, 0.4563, 0.5258, 0.455, 0.5813, 0.375, 0.578, 0.3254, 0.5991, 0.323, 0.5991, 0.375, 0.5991, 0.375, 0.5991, 0.323, 0.5991, 0.3254, 0.5991, 0.375, 0.5, 0.2943, 0.4504, 0.2976, 0.4479, 0.2759, 0.5, 0.2759, 0.5, 0.2759, 0.4479, 0.2759, 0.4504, 0.2759, 0.5, 0.2759, 0.4193, 0.375, 0.4226, 0.4246, 0.4009, 0.4271, 0.4009, 0.375, 0.4009, 0.375, 0.4009, 0.4271, 0.4009, 0.4246, 0.4009, 0.375, 0.5, 0.4741, 0.4504, 0.4741, 0.448, 0.4741, 0.5, 0.4741, 0.5, 0.4741, 0.448, 0.4741, 0.4504, 0.453, 0.5, 0.4563, 0.5733, 0.3033, 0.5496, 0.2976, 0.5521, 0.2759, 0.5987, 0.2767, 0.5987, 0.2767, 0.5521, 0.2759, 0.5496, 0.2759, 0.5991, 0.2759, 0.4278, 0.3028, 0.4226, 0.3254, 0.4009, 0.3229, 0.4015, 0.2765, 0.4015, 0.2765, 0.4009, 0.3229, 0.4009, 0.3254, 0.4009, 0.2759, 0.5258, 0.455, 0.5285, 0.4082, 0.5496, 0.4246, 0.5496, 0.4697, 0.5496, 0.4697, 0.5496, 0.4246, 0.5496, 0.4246, 0.5496, 0.4741, 0.5332, 0.4035, 0.58, 0.4008, 0.5947, 0.4246, 0.5496, 0.4246, 0.5496, 0.4246, 0.5947, 0.4246, 0.5991, 0.4246, 0.5496, 0.4246, 0.5696, 0.4446, 0.5746, 0.4246, 0.5991, 0.4303, 0.5984, 0.4734, 0.5984, 0.4734, 0.5991, 0.4303, 0.5991, 0.4246, 0.5991, 0.4741, 0.5991, 0.4741, 0.5496, 0.4741, 0.5553, 0.4741, 0.5984, 0.4734, 0.5984, 0.4734, 0.5553, 0.4741, 0.5496, 0.4496, 0.5696, 0.4446, 0.5991, 0.3254, 0.5991, 0.375, 0.5991, 0.375, 0.5991, 0.3254])
me_cube.materials.append(mat_material)
me_cube.materials.append(mat_material_001)
me_cube.materials.append(mat_material_002)
me_cube.use_mirror_vertex_groups = False
me_cube.update()

# ---- objects
ob_cube = bpy.data.objects.new('Cube', me_cube)
ob_light = bpy.data.objects.new('Light', light_light)

# ---- transforms, parenting, visibility, modifiers, constraints
ob_cube.location = (0.0, 0.0, 0.0)
ob_cube.lock_rotations_4d = False
ob_cube.empty_display_type = 'ARROWS'
ob_cube.lineart.crease_threshold = 0.0
_m = ob_cube.modifiers.new('Auto Smooth', 'NODES')
_m.node_group = ng_auto_smooth
_gi = [s.identifier for s in ng_auto_smooth.interface.items_tree if s.item_type == 'SOCKET' and s.in_out == 'INPUT']
_m[_gi[1]] = 0.5236  # Angle
ob_light.location = (4.076, 1.005, 5.904)
ob_light.rotation_euler = (0.6503, 0.05522, 1.866)
ob_light.lock_rotations_4d = False
ob_light.empty_display_type = 'ARROWS'
ob_light.color = (0.0, 0.0, 0.0, 0.0)
ob_light.lineart.crease_threshold = 0.0

# ---- collection membership
col_collection.objects.link(ob_cube)
col_collection.objects.link(ob_light)

# ---- scene / render settings (as saved in the file)
scene.frame_start = 1; scene.frame_end = 250; scene.frame_set(1)
scene.render.engine = 'CYCLES'
scene.cycles.sampling_pattern = 'TABULATED_SOBOL'
scene.cycles.use_light_tree = False
scene.view_settings.view_transform = 'Filmic'
bpy.context.view_layer.update()

# ---- added for rendering (the .blend has no active camera): camera
cam_auto = bpy.data.cameras.new('AutoCamera')
cam_auto.lens = 50.0
cam_auto.sensor_width = 36.0
cam_auto.clip_end = 1000.0
ob_auto_camera = bpy.data.objects.new('AutoCamera', cam_auto)
scene.collection.objects.link(ob_auto_camera)
ob_auto_camera.location = (0.552299, -0.612617, 0.441839)
ob_auto_camera.rotation_euler = (1.09748, -7.21219e-08, 0.694738)
scene.camera = ob_auto_camera
bpy.context.view_layer.update()
